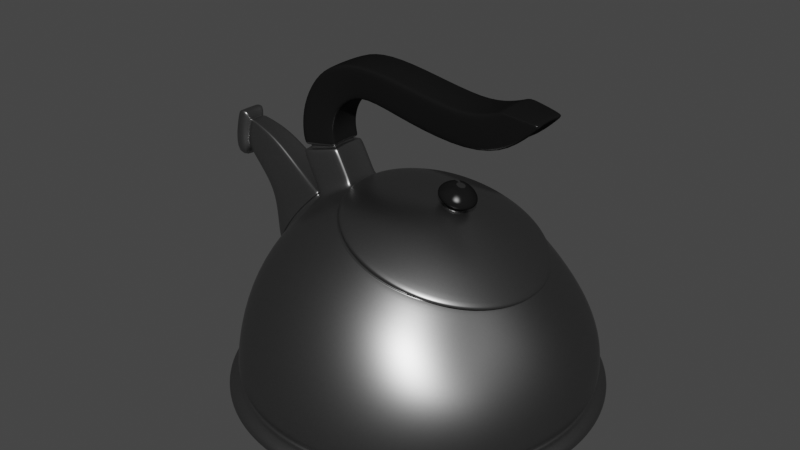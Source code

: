 # Source: Tea_Pot.blend  (saved by Blender 2.93.21; exported with 4.5.12 LTS)
import bpy
from mathutils import Matrix  # noqa: F401  (used for matrix-valued properties, if any)

bpy.ops.wm.read_factory_settings(use_empty=True)
scene = bpy.context.scene
scene.name = 'Scene'

# ---- collections
col_collection = bpy.data.collections.new('Collection'); scene.collection.children.link(col_collection)

# ---- materials (node trees are filled in below, after node groups)
mat_tea_pot_metal = bpy.data.materials.new('Tea Pot Metal')
mat_tea_pot_metal.alpha_threshold = 0.0
mat_tea_pot_metal.use_transparent_shadow = False
mat_tea_pot_metal.diffuse_color = (0.3813, 0.3813, 0.3813, 1.0)
mat_tea_pot_metal.roughness = 0.5
mat_tea_pot_metal.line_color = (0.0, 0.0, 0.0, 1.0)
mat_tea_pot_handle = bpy.data.materials.new('Tea Pot Handle')
mat_tea_pot_handle.alpha_threshold = 0.0
mat_tea_pot_handle.use_transparent_shadow = False
mat_tea_pot_handle.roughness = 0.5
mat_tea_pot_handle.line_color = (0.0, 0.0, 0.0, 1.0)

# ---- material node trees
mat_tea_pot_metal.use_nodes = True; mat_tea_pot_metal.node_tree.nodes.clear()
_N = mat_tea_pot_metal.node_tree.nodes; _L = mat_tea_pot_metal.node_tree.links
n0 = _N.new('ShaderNodeRGBToBW'); n0.name = 'RGB to BW'; n0.location = (-33, 237)
n0.width = 93
n1 = _N.new('ShaderNodeMix'); n1.name = 'Mix'; n1.location = (97, 337)
n1.width = 100
n1.data_type = 'RGBA'
n1.inputs[6].default_value = (0.03958, 0.03958, 0.03958, 1.0)
n1.inputs[7].default_value = (0.3824, 0.3824, 0.3824, 1.0)
n2 = _N.new('ShaderNodeTexCoord'); n2.name = 'Texture Coordinate'; n2.location = (-665, 233)
n2.width = 150
n3 = _N.new('ShaderNodeMapping'); n3.name = 'Mapping'; n3.location = (-479, 283)
n3.inputs[3].default_value = (8.0, 160.0, 8.0)
n4 = _N.new('ShaderNodeTexNoise'); n4.name = 'Noise Texture'; n4.location = (-214, 275)
n4.width = 150
n4.inputs[2].default_value = 30.0
n4.inputs[8].default_value = 2.5
n5 = _N.new('ShaderNodeBsdfAnisotropic'); n5.name = 'Glossy BSDF'; n5.location = (235, 379)
n5.width = 168
n5.distribution = 'GGX'
n5.inputs[1].default_value = 0.3873
n6 = _N.new('ShaderNodeBsdfAnisotropic'); n6.name = 'Glossy BSDF.001'; n6.location = (235, 218)
n6.width = 179
n6.distribution = 'GGX'
n6.inputs[1].default_value = 0.3317
n7 = _N.new('ShaderNodeMixShader'); n7.name = 'Mix Shader'; n7.location = (455, 336)
n7.width = 150
n7.inputs[0].default_value = 0.1
n8 = _N.new('ShaderNodeOutputMaterial'); n8.name = 'Material Output'; n8.location = (638, 330)
n8.width = 153
_L.new(n5.outputs[0], n7.inputs[1])
_L.new(n7.outputs[0], n8.inputs[0])
_L.new(n6.outputs[0], n7.inputs[2])
_L.new(n3.outputs[0], n4.inputs[0])
_L.new(n2.outputs[0], n3.inputs[0])
_L.new(n1.outputs[2], n5.inputs[0])
_L.new(n4.outputs[1], n0.inputs[0])
_L.new(n0.outputs[0], n1.inputs[0])
n8.is_active_output = True
mat_tea_pot_handle.use_nodes = True; mat_tea_pot_handle.node_tree.nodes.clear()
_N = mat_tea_pot_handle.node_tree.nodes; _L = mat_tea_pot_handle.node_tree.links
n0 = _N.new('ShaderNodeOutputMaterial'); n0.name = 'Material Output'; n0.location = (300, 300)
n0.width = 120
n1 = _N.new('ShaderNodeBsdfDiffuse'); n1.name = 'Diffuse BSDF'; n1.location = (-113, 376)
n1.inputs[0].default_value = (0.007938, 0.007938, 0.007938, 1.0)
n2 = _N.new('ShaderNodeMixShader'); n2.name = 'Mix Shader'; n2.location = (95, 307)
n2.width = 150
n2.inputs[0].default_value = 0.02
n3 = _N.new('ShaderNodeBsdfAnisotropic'); n3.name = 'Glossy BSDF'; n3.location = (-112, 226)
n3.distribution = 'BECKMANN'
n3.inputs[1].default_value = 0.3162
_L.new(n1.outputs[0], n2.inputs[1])
_L.new(n3.outputs[0], n2.inputs[2])
_L.new(n2.outputs[0], n0.inputs[0])
n0.is_active_output = True

# ---- world
world_world = bpy.data.worlds.new('World'); scene.world = world_world
world_world.use_nodes = True; world_world.node_tree.nodes.clear()
_N = world_world.node_tree.nodes; _L = world_world.node_tree.links
n0 = _N.new('ShaderNodeOutputWorld'); n0.name = 'World Output'; n0.location = (300, 300)
n1 = _N.new('ShaderNodeBackground'); n1.name = 'Background'; n1.location = (10, 300)
n1.inputs[0].default_value = (0.05088, 0.05088, 0.05088, 1.0)
_L.new(n1.outputs[0], n0.inputs[0])
n0.is_active_output = True
world_world.color = (0.05088, 0.05088, 0.05088)
world_world.use_sun_shadow = False
world_world.sun_shadow_jitter_overblur = 0.0

# ---- meshes
me_sphere_010 = bpy.data.meshes.new('Sphere.010')
me_sphere_010.from_pydata([(-0.08474, -0.001196, 0.008685), (-0.0834, -0.001189, 0.0264), (-0.0783, -0.001181, 0.0476), (-0.08128, -0.001178, 0.0559), (-0.04936, -0.001166, 0.08565), (-0.03191, -0.001163, 0.09477), (-0.08307, -0.01829, 0.008687), (-0.08176, -0.01795, 0.02639), (-0.07672, -0.01697, 0.0475), (-0.06493, -0.01538, 0.06872), (-0.04821, -0.01325, 0.08537), (-0.03102, -0.01066, 0.09451), (-0.07812, -0.03472, 0.008682), (-0.07688, -0.03407, 0.02635), (-0.07207, -0.03215, 0.04718), (-0.0608, -0.02905, 0.06807), (-0.04481, -0.02487, 0.08452), (-0.02838, -0.01979, 0.09374), (-0.07008, -0.04986, 0.008668), (-0.06893, -0.04892, 0.02628), (-0.0645, -0.04615, 0.04668), (-0.0541, -0.04164, 0.067), (-0.03928, -0.03558, 0.08313), (-0.0241, -0.0282, 0.09249), (-0.05927, -0.06314, 0.008647), (-0.05821, -0.06194, 0.02617), (-0.05431, -0.05841, 0.04599), (-0.04509, -0.05268, 0.06557), (-0.03183, -0.04497, 0.08127), (-0.01833, -0.03558, 0.0908), (-0.04609, -0.07403, 0.00862), (-0.04512, -0.07263, 0.02605), (-0.04188, -0.06848, 0.04515), (-0.03411, -0.06174, 0.06382), (-0.02277, -0.05267, 0.079), (-0.0113, -0.04163, 0.08875), (-0.03106, -0.08213, 0.008587), (-0.03016, -0.08057, 0.0259), (-0.02771, -0.07595, 0.04419), (-0.02159, -0.06847, 0.06182), (-0.01242, -0.0584, 0.0764), (-0.003279, -0.04613, 0.0864), (-0.01474, -0.08711, 0.008549), (-0.01391, -0.08546, 0.02574), (-0.01234, -0.08056, 0.04315), (-0.008014, -0.07261, 0.05965), (-0.001197, -0.06192, 0.07359), (0.005423, -0.0489, 0.08385), (0.002222, -0.0888, 0.008509), (0.003009, -0.08711, 0.02557), (0.003611, -0.08212, 0.04206), (0.006095, -0.07401, 0.05739), (0.01047, -0.06312, 0.07066), (0.01447, -0.04984, 0.0812), (0.01922, -0.08711, 0.008468), (0.01993, -0.08546, 0.0254), (0.01955, -0.08056, 0.04098), (0.02019, -0.07262, 0.05513), (0.02214, -0.06193, 0.06772), (0.02352, -0.0489, 0.07855), (0.03561, -0.08213, 0.008426), (0.03618, -0.08057, 0.02524), (0.03488, -0.07596, 0.03993), (0.03374, -0.06847, 0.05296), (0.03336, -0.0584, 0.06491), (0.03222, -0.04613, 0.076), (0.05073, -0.07403, 0.008387), (0.05115, -0.07263, 0.02509), (0.04899, -0.06848, 0.03896), (0.04622, -0.06174, 0.05095), (0.0437, -0.05268, 0.06231), (0.04024, -0.04164, 0.07365), (0.06398, -0.06314, 0.00835), (0.06424, -0.06194, 0.02495), (0.06134, -0.05841, 0.03812), (0.05715, -0.05268, 0.04919), (0.05277, -0.04498, 0.06003), (0.04727, -0.03559, 0.07159), (0.07486, -0.04986, 0.008319), (0.07503, -0.04892, 0.02484), (0.07147, -0.04615, 0.03742), (0.06611, -0.04165, 0.04775), (0.06056, -0.03559, 0.05823), (0.0535, -0.02821, 0.07), (0.08297, -0.03472, 0.008294), (0.08304, -0.03407, 0.02475), (0.07922, -0.03216, 0.03695), (0.07417, -0.02906, 0.04698), (0.06824, -0.02488, 0.05731), (0.05938, -0.0198, 0.06908), (0.08797, -0.01829, 0.008275), (0.08804, -0.01795, 0.02471), (0.08526, -0.01697, 0.03693), (0.0807, -0.01539, 0.04684), (0.0743, -0.01326, 0.05702), (0.06375, -0.01067, 0.06868), (0.08965, -0.001196, 0.008265), (0.08993, -0.00119, 0.02474), (0.08765, -0.001185, 0.037), (0.08331, -0.001181, 0.04688), (0.07676, -0.001177, 0.05701), (0.06539, -0.001173, 0.06858), (0.08797, 0.01589, 0.008262), (0.08804, 0.01557, 0.0247), (0.08526, 0.0146, 0.03692), (0.0807, 0.01303, 0.04683), (0.0743, 0.01091, 0.05701), (0.06375, 0.008322, 0.06867), (0.08297, 0.03233, 0.008268), (0.08304, 0.03169, 0.02473), (0.07922, 0.02979, 0.03693), (0.07417, 0.02669, 0.04696), (0.06824, 0.02253, 0.05729), (0.05938, 0.01745, 0.06907), (0.07486, 0.04747, 0.008281), (0.07503, 0.04654, 0.0248), (0.07147, 0.04378, 0.03739), (0.06611, 0.03929, 0.04772), (0.06056, 0.03324, 0.05821), (0.0535, 0.02587, 0.06998), (0.06398, 0.06075, 0.008302), (0.06424, 0.05956, 0.0249), (0.06134, 0.05604, 0.03807), (0.05715, 0.05032, 0.04915), (0.05277, 0.04262, 0.05999), (0.04727, 0.03324, 0.07156), (0.05073, 0.07164, 0.00833), (0.05115, 0.07025, 0.02503), (0.04899, 0.06611, 0.03891), (0.04622, 0.05938, 0.0509), (0.0437, 0.05033, 0.06227), (0.04024, 0.0393, 0.07362), (0.03561, 0.07974, 0.008363), (0.03618, 0.07819, 0.02518), (0.03488, 0.07359, 0.03987), (0.03374, 0.06611, 0.0529), (0.03336, 0.05605, 0.06486), (0.03222, 0.04379, 0.07597), (0.01922, 0.08472, 0.008401), (0.01993, 0.08308, 0.02534), (0.01955, 0.07819, 0.04091), (0.02019, 0.07026, 0.05507), (0.02214, 0.05958, 0.06768), (0.02352, 0.04656, 0.07851), (0.002222, 0.0864, 0.008441), (0.003009, 0.08473, 0.0255), (0.003611, 0.07975, 0.042), (0.006095, 0.07166, 0.05733), (0.01047, 0.06077, 0.07061), (0.01447, 0.0475, 0.08116), (-0.01474, 0.08472, 0.008483), (-0.01391, 0.08308, 0.02567), (-0.01234, 0.0782, 0.04309), (-0.008014, 0.07026, 0.05959), (-0.001197, 0.05958, 0.07354), (0.005423, 0.04657, 0.08381), (-0.03106, 0.07974, 0.008524), (-0.03016, 0.07819, 0.02584), (-0.02771, 0.07359, 0.04413), (-0.02159, 0.06612, 0.06177), (-0.01242, 0.05606, 0.07636), (-0.003279, 0.0438, 0.08636), (-0.04609, 0.07164, 0.008563), (-0.04512, 0.07025, 0.02599), (-0.04188, 0.06611, 0.0451), (-0.03411, 0.05939, 0.06377), (-0.02277, 0.05034, 0.07896), (-0.0113, 0.0393, 0.08871), (-0.05927, 0.06075, 0.008599), (-0.05821, 0.05956, 0.02613), (-0.05431, 0.05605, 0.04594), (-0.04509, 0.05033, 0.06553), (-0.03183, 0.04263, 0.08124), (-0.01833, 0.03325, 0.09078), (-0.07008, 0.04747, 0.00863), (-0.06893, 0.04654, 0.02624), (-0.0645, 0.04378, 0.04664), (-0.0541, 0.03929, 0.06697), (-0.03928, 0.03325, 0.08311), (-0.0241, 0.02588, 0.09247), (-0.07812, 0.03233, 0.008656), (-0.07688, 0.03169, 0.02632), (-0.07207, 0.02979, 0.04716), (-0.0608, 0.0267, 0.06805), (-0.04481, 0.02254, 0.0845), (-0.02838, 0.01746, 0.09373), (-0.08307, 0.01589, 0.008674), (-0.08176, 0.01557, 0.02638), (-0.07672, 0.01461, 0.04748), (-0.06493, 0.01304, 0.06871), (-0.04821, 0.01092, 0.08536), (-0.03102, 0.008332, 0.0945), (-0.08899, -0.001197, 0.006144), (-0.08724, -0.01912, 0.006147), (-0.08205, -0.03636, 0.006141), (-0.07362, -0.05224, 0.006127), (-0.06228, -0.06617, 0.006105), (-0.04846, -0.07759, 0.006076), (-0.03269, -0.08608, 0.006041), (-0.01558, -0.09131, 0.006002), (0.002214, -0.09308, 0.00596), (0.02001, -0.09131, 0.005916), (0.03712, -0.08608, 0.005873), (0.0529, -0.07759, 0.005832), (0.06675, -0.06617, 0.005794), (0.07812, -0.05224, 0.005761), (0.08659, -0.03636, 0.005735), (0.0918, -0.01912, 0.005715), (0.09356, -0.001197, 0.005704), (0.0918, 0.01673, 0.005701), (0.08659, 0.03396, 0.005707), (0.07812, 0.04985, 0.005721), (0.06675, 0.06377, 0.005743), (0.0529, 0.0752, 0.005772), (0.03712, 0.08369, 0.005807), (0.02001, 0.08892, 0.005846), (0.002215, 0.09068, 0.005888), (-0.01558, 0.08892, 0.005932), (-0.03269, 0.08369, 0.005975), (-0.04846, 0.0752, 0.006017), (-0.06228, 0.06377, 0.006054), (-0.07362, 0.04985, 0.006087), (-0.08205, 0.03396, 0.006114), (-0.08724, 0.01673, 0.006133), (-0.089, -0.001198, 0.002743), (-0.08725, -0.01912, 0.002745), (-0.08206, -0.03636, 0.00274), (-0.07363, -0.05225, 0.002725), (-0.06229, -0.06617, 0.002703), (-0.04847, -0.0776, 0.002675), (-0.0327, -0.08609, 0.00264), (-0.01559, -0.09131, 0.002601), (0.002206, -0.09308, 0.002559), (0.02, -0.09131, 0.002515), (0.03711, -0.08609, 0.002472), (0.05288, -0.0776, 0.00243), (0.0667, -0.06617, 0.002393), (0.07805, -0.05225, 0.00236), (0.08649, -0.03636, 0.002333), (0.09169, -0.01912, 0.002314), (0.09345, -0.001199, 0.002303), (0.09169, 0.01673, 0.0023), (0.08649, 0.03396, 0.002306), (0.07805, 0.04985, 0.00232), (0.0667, 0.06377, 0.002342), (0.05288, 0.0752, 0.002371), (0.03711, 0.08369, 0.002406), (0.02, 0.08892, 0.002445), (0.002206, 0.09068, 0.002487), (-0.01559, 0.08892, 0.002531), (-0.0327, 0.08369, 0.002574), (-0.04847, 0.0752, 0.002615), (-0.06229, 0.06377, 0.002653), (-0.07363, 0.04985, 0.002686), (-0.08206, 0.03396, 0.002712), (-0.08725, 0.01673, 0.002731), (-0.08767, -0.001199, 0.0007552), (-0.08595, -0.01886, 0.0007579), (-0.08083, -0.03585, 0.0007522), (-0.07253, -0.0515, 0.0007383), (-0.06135, -0.06522, 0.0007167), (-0.04773, -0.07648, 0.0006883), (-0.03219, -0.08484, 0.0006541), (-0.01533, -0.09, 0.0006155), (0.002202, -0.09174, 0.0005739), (0.01974, -0.09, 0.000531), (0.0366, -0.08484, 0.0004883), (0.05213, -0.07648, 0.0004477), (0.06575, -0.06522, 0.0004105), (0.07693, -0.0515, 0.0003782), (0.08524, -0.03585, 0.0003521), (0.09036, -0.01886, 0.0003332), (0.09209, -0.001199, 0.0003221), (0.09036, 0.01646, 0.0003195), (0.08524, 0.03345, 0.0003252), (0.07693, 0.0491, 0.0003391), (0.06575, 0.06282, 0.0003607), (0.05213, 0.07408, 0.0003892), (0.0366, 0.08245, 0.0004233), (0.01974, 0.0876, 0.000462), (0.002202, 0.08934, 0.0005035), (-0.01533, 0.0876, 0.0005464), (-0.03219, 0.08245, 0.0005891), (-0.04773, 0.07408, 0.0006298), (-0.06135, 0.06282, 0.0006669), (-0.07253, 0.0491, 0.0006992), (-0.08083, 0.03345, 0.0007253), (-0.08595, 0.01646, 0.0007442), (-0.03169, -0.001162, 0.09552), (-0.0308, -0.01066, 0.09527), (-0.02816, -0.01979, 0.0945), (-0.02388, -0.0282, 0.09324), (-0.01811, -0.03558, 0.09156), (-0.01108, -0.04163, 0.0895), (-0.00306, -0.04613, 0.08715), (0.005642, -0.0489, 0.08461), (0.01469, -0.04984, 0.08196), (0.02374, -0.0489, 0.07931), (0.03244, -0.04613, 0.07676), (0.04046, -0.04164, 0.07441), (0.04749, -0.03559, 0.07235), (0.05369, -0.02821, 0.07075), (0.05954, -0.0198, 0.06983), (0.06388, -0.01067, 0.06942), (0.0655, -0.001173, 0.06931), (0.06388, 0.008322, 0.06941), (0.05954, 0.01745, 0.06981), (0.05369, 0.02587, 0.07073), (0.04749, 0.03324, 0.07232), (0.04046, 0.0393, 0.07438), (0.03244, 0.04379, 0.07672), (0.02374, 0.04656, 0.07927), (0.01469, 0.0475, 0.08192), (0.005642, 0.04657, 0.08457), (-0.00306, 0.0438, 0.08712), (-0.01108, 0.0393, 0.08947), (-0.01811, 0.03325, 0.09153), (-0.02388, 0.02588, 0.09322), (-0.02816, 0.01746, 0.09448), (-0.0308, 0.008332, 0.09526), (-0.02846, -0.001162, 0.0954), (-0.02763, -0.01004, 0.09515), (-0.02516, -0.01858, 0.09444), (-0.02115, -0.02644, 0.09326), (-0.01576, -0.03334, 0.09169), (-0.009184, -0.039, 0.08977), (-0.001686, -0.0432, 0.08757), (0.006449, -0.04579, 0.08519), (0.01491, -0.04667, 0.08271), (0.02337, -0.0458, 0.08023), (0.03151, -0.04321, 0.07785), (0.039, -0.039, 0.07565), (0.04558, -0.03335, 0.07373), (0.05133, -0.02645, 0.07222), (0.05668, -0.01858, 0.07134), (0.06058, -0.01005, 0.07092), (0.06203, -0.001172, 0.0708), (0.06058, 0.007705, 0.07091), (0.05668, 0.01624, 0.07132), (0.05133, 0.02411, 0.0722), (0.04558, 0.031, 0.0737), (0.039, 0.03666, 0.07562), (0.03151, 0.04087, 0.07782), (0.02337, 0.04346, 0.0802), (0.01491, 0.04434, 0.08268), (0.006449, 0.04346, 0.08516), (-0.001686, 0.04087, 0.08754), (-0.009184, 0.03667, 0.08974), (-0.01576, 0.03101, 0.09166), (-0.02115, 0.02412, 0.09325), (-0.02516, 0.01625, 0.09442), (-0.02763, 0.007715, 0.09515), (-0.0292, -0.001163, 0.09284), (-0.02837, -0.01004, 0.0926), (-0.0259, -0.01858, 0.09188), (-0.02189, -0.02644, 0.09071), (-0.0165, -0.03334, 0.08913), (-0.009925, -0.039, 0.08721), (-0.002427, -0.04321, 0.08501), (0.005709, -0.0458, 0.08263), (0.01417, -0.04667, 0.08015), (0.02263, -0.0458, 0.07767), (0.03077, -0.04321, 0.07529), (0.03826, -0.03901, 0.07309), (0.04484, -0.03335, 0.07117), (0.05068, -0.02645, 0.06968), (0.05613, -0.01859, 0.06882), (0.06011, -0.01005, 0.06842), (0.06159, -0.001173, 0.06831), (0.06011, 0.007704, 0.06841), (0.05613, 0.01624, 0.0688), (0.05068, 0.02411, 0.06966), (0.04484, 0.031, 0.07114), (0.03826, 0.03666, 0.07306), (0.03077, 0.04087, 0.07526), (0.02263, 0.04346, 0.07764), (0.01417, 0.04433, 0.08012), (0.005709, 0.04346, 0.0826), (-0.002427, 0.04087, 0.08498), (-0.009925, 0.03667, 0.08718), (-0.0165, 0.03101, 0.0891), (-0.02189, 0.02412, 0.09069), (-0.0259, 0.01625, 0.09186), (-0.02837, 0.007714, 0.09259), (-0.03114, -0.001163, 0.09455), (-0.03026, -0.0105, 0.09429), (-0.02767, -0.01948, 0.09354), (-0.02345, -0.02775, 0.09231), (-0.01778, -0.03501, 0.09065), (-0.01087, -0.04096, 0.08863), (-0.002982, -0.04538, 0.08632), (0.005575, -0.04811, 0.08381), (0.01447, -0.04903, 0.08121), (0.02337, -0.04811, 0.0786), (0.03193, -0.04539, 0.07609), (0.03982, -0.04096, 0.07378), (0.04673, -0.03501, 0.07176), (0.05285, -0.02776, 0.07019), (0.05862, -0.01949, 0.06929), (0.06288, -0.01051, 0.06888), (0.06447, -0.001173, 0.06878), (0.06288, 0.008164, 0.06887), (0.05862, 0.01714, 0.06927), (0.05285, 0.02542, 0.07017), (0.04673, 0.03267, 0.07173), (0.03982, 0.03862, 0.07375), (0.03193, 0.04305, 0.07606), (0.02337, 0.04577, 0.07856), (0.01447, 0.04669, 0.08117), (0.005575, 0.04577, 0.08378), (-0.002982, 0.04305, 0.08628), (-0.01087, 0.03863, 0.0886), (-0.01778, 0.03268, 0.09062), (-0.02345, 0.02543, 0.09229), (-0.02767, 0.01715, 0.09352), (-0.03026, 0.008174, 0.09429), (-0.03093, -0.001162, 0.09529), (-0.03005, -0.0105, 0.09504), (-0.02745, -0.01948, 0.09428), (-0.02324, -0.02775, 0.09305), (-0.01757, -0.03501, 0.09139), (-0.01065, -0.04096, 0.08937), (-0.002767, -0.04538, 0.08706), (0.005791, -0.04811, 0.08456), (0.01469, -0.04903, 0.08195), (0.02359, -0.04811, 0.07934), (0.03215, -0.04539, 0.07684), (0.04003, -0.04096, 0.07453), (0.04694, -0.03501, 0.0725), (0.05304, -0.02776, 0.07093), (0.05878, -0.01949, 0.07002), (0.06301, -0.01051, 0.06961), (0.06459, -0.001172, 0.0695), (0.06301, 0.008165, 0.0696), (0.05878, 0.01714, 0.07), (0.05304, 0.02542, 0.07091), (0.04694, 0.03267, 0.07247), (0.04003, 0.03862, 0.0745), (0.03215, 0.04305, 0.0768), (0.02359, 0.04577, 0.07931), (0.01469, 0.04669, 0.08191), (0.005791, 0.04577, 0.08452), (-0.002767, 0.04305, 0.08703), (-0.01065, 0.03863, 0.08934), (-0.01757, 0.03268, 0.09137), (-0.02324, 0.02543, 0.09303), (-0.02745, 0.01715, 0.09427), (-0.03005, 0.008174, 0.09503), (-0.08449, -0.001195, 0.01114), (-0.08283, -0.01824, 0.01114), (-0.07789, -0.03463, 0.01114), (-0.06988, -0.04973, 0.01112), (-0.05909, -0.06297, 0.0111), (-0.04595, -0.07383, 0.01108), (-0.03096, -0.0819, 0.01104), (-0.01469, -0.08688, 0.01101), (0.002268, -0.08855, 0.01097), (0.01927, -0.08688, 0.01092), (0.03565, -0.0819, 0.01088), (0.05075, -0.07383, 0.01084), (0.064, -0.06297, 0.01081), (0.07486, -0.04973, 0.01078), (0.08296, -0.03463, 0.01075), (0.08795, -0.01824, 0.01073), (0.08964, -0.001195, 0.01072), (0.08795, 0.01585, 0.01072), (0.08296, 0.03224, 0.01072), (0.07486, 0.04734, 0.01074), (0.064, 0.06058, 0.01076), (0.05075, 0.07144, 0.01079), (0.03565, 0.07951, 0.01082), (0.01927, 0.08448, 0.01086), (0.002268, 0.08616, 0.0109), (-0.01469, 0.08448, 0.01094), (-0.03096, 0.07951, 0.01098), (-0.04595, 0.07144, 0.01102), (-0.05909, 0.06058, 0.01106), (-0.06988, 0.04734, 0.01109), (-0.07789, 0.03224, 0.01111), (-0.08283, 0.01585, 0.01113), (-0.08233, -0.001196, 0.008713), (-0.08071, -0.01781, 0.008715), (-0.0759, -0.03379, 0.00871), (-0.06808, -0.04852, 0.008697), (-0.05757, -0.06143, 0.008677), (-0.04475, -0.07202, 0.00865), (-0.03014, -0.07989, 0.008618), (-0.01428, -0.08474, 0.008581), (0.002237, -0.08637, 0.008542), (0.0188, -0.08474, 0.008502), (0.03475, -0.07989, 0.008461), (0.04948, -0.07202, 0.008423), (0.06239, -0.06143, 0.008388), (0.07298, -0.04852, 0.008357), (0.08088, -0.03379, 0.008332), (0.08574, -0.01781, 0.008314), (0.08738, -0.001196, 0.008304), (0.08574, 0.01542, 0.008301), (0.08088, 0.0314, 0.008307), (0.07298, 0.04613, 0.00832), (0.06239, 0.05903, 0.008341), (0.04948, 0.06963, 0.008368), (0.03475, 0.0775, 0.0084), (0.0188, 0.08234, 0.008437), (0.002237, 0.08398, 0.008476), (-0.01427, 0.08234, 0.008516), (-0.03014, 0.0775, 0.008557), (-0.04475, 0.06963, 0.008595), (-0.05757, 0.05903, 0.00863), (-0.06808, 0.04613, 0.00866), (-0.0759, 0.0314, 0.008685), (-0.08071, 0.01542, 0.008702), (-0.08209, -0.001195, 0.0111), (-0.08047, -0.01777, 0.0111), (-0.07568, -0.0337, 0.0111), (-0.06788, -0.04839, 0.01109), (-0.0574, -0.06126, 0.01107), (-0.04462, -0.07182, 0.01104), (-0.03004, -0.07967, 0.01101), (-0.01421, -0.0845, 0.01097), (0.002309, -0.08614, 0.01093), (0.01887, -0.0845, 0.01089), (0.03482, -0.07967, 0.01085), (0.04953, -0.07182, 0.01081), (0.06243, -0.06126, 0.01078), (0.073, -0.04839, 0.01075), (0.08089, -0.0337, 0.01072), (0.08575, -0.01777, 0.0107), (0.0874, -0.001195, 0.01069), (0.08575, 0.01538, 0.01069), (0.08089, 0.03131, 0.0107), (0.073, 0.046, 0.01071), (0.06243, 0.05887, 0.01073), (0.04953, 0.06943, 0.01076), (0.03482, 0.07728, 0.01079), (0.01887, 0.08211, 0.01083), (0.002309, 0.08375, 0.01086), (-0.01421, 0.08211, 0.01091), (-0.03004, 0.07728, 0.01095), (-0.04462, 0.06943, 0.01098), (-0.0574, 0.05887, 0.01102), (-0.06788, 0.046, 0.01105), (-0.07568, 0.03131, 0.01107), (-0.08047, 0.01538, 0.01109), (-0.05678, -0.001165, 0.08812), (-0.07995, -0.01454, 0.05581), (-0.06996, -0.0132, 0.07378), (-0.05581, -0.0114, 0.08787), (-0.07995, 0.01219, 0.0558), (-0.06996, 0.01086, 0.07377), (-0.05581, 0.009065, 0.08787), (-0.08541, -0.001171, 0.07224), (-0.0694, -0.001163, 0.09329), (-0.08454, -0.009907, 0.07218), (-0.07801, -0.009029, 0.08392), (-0.06877, -0.007849, 0.09313), (-0.08454, 0.007564, 0.07217), (-0.07801, 0.006695, 0.08392), (-0.06877, 0.005523, 0.09313), (-0.09188, -0.001168, 0.08135), (-0.08459, -0.001159, 0.1046), (-0.09111, -0.009187, 0.08158), (-0.08912, -0.00838, 0.09377), (-0.08399, -0.007297, 0.1046), (-0.09111, 0.006852, 0.08157), (-0.08912, 0.006054, 0.09376), (-0.08399, 0.004979, 0.1046), (-0.1032, -0.001164, 0.09179), (-0.1023, -0.001157, 0.109), (-0.1027, -0.006848, 0.09208), (-0.1035, -0.006276, 0.1008), (-0.1019, -0.005507, 0.1092), (-0.1027, 0.00452, 0.09207), (-0.1035, 0.003955, 0.1008), (-0.1019, 0.003193, 0.1092), (-0.105, -0.001165, 0.08807), (-0.1036, -0.001156, 0.1126), (-0.1043, -0.009246, 0.08849), (-0.1054, -0.008433, 0.1009), (-0.1031, -0.00734, 0.1128), (-0.1043, 0.006916, 0.08848), (-0.1054, 0.006112, 0.1009), (-0.1031, 0.005029, 0.1128), (-0.1089, -0.001165, 0.08808), (-0.1075, -0.001156, 0.1126), (-0.1082, -0.009246, 0.0885), (-0.1093, -0.008433, 0.1009), (-0.1069, -0.00734, 0.1128), (-0.1082, 0.006916, 0.08849), (-0.1093, 0.006112, 0.1009), (-0.1069, 0.005029, 0.1128), (-0.1115, -0.001164, 0.09018), (-0.1103, -0.001156, 0.1106), (-0.1109, -0.007899, 0.09052), (-0.1118, -0.007221, 0.1009), (-0.1099, -0.006311, 0.1108), (-0.1109, 0.005571, 0.09052), (-0.1118, 0.004901, 0.1009), (-0.1099, 0.003998, 0.1108), (-0.1031, -0.001163, 0.09391), (-0.1024, -0.001158, 0.107), (-0.1028, -0.005481, 0.09413), (-0.1034, -0.005047, 0.1008), (-0.1021, -0.004463, 0.1071), (-0.1028, 0.003155, 0.09413), (-0.1034, 0.002726, 0.1008), (-0.1021, 0.002147, 0.1071), (-0.1018, 0.004704, 0.09125), (-0.1023, -0.001164, 0.09097), (-0.1009, -0.001157, 0.1087), (-0.1005, 0.003334, 0.1088), (-0.1024, 0.004121, 0.1002), (-0.1018, -0.007032, 0.09125), (-0.1024, -0.006442, 0.1002), (-0.1005, -0.005649, 0.1088), (-0.1032, -0.001164, 0.09212), (-0.1023, -0.001157, 0.1087), (-0.1027, -0.006629, 0.0924), (-0.1034, -0.006079, 0.1008), (-0.1019, -0.00534, 0.1088), (-0.1027, 0.004302, 0.09239), (-0.1034, 0.003759, 0.1008), (-0.1019, 0.003026, 0.1088), (-0.1018, 0.004479, 0.09159), (-0.1023, -0.001164, 0.09132), (-0.1009, -0.001157, 0.1083), (-0.1005, 0.003162, 0.1085), (-0.1023, 0.003918, 0.1002), (-0.1018, -0.006807, 0.0916), (-0.1023, -0.006239, 0.1002), (-0.1005, -0.005476, 0.1085), (-0.1031, -0.001164, 0.09239), (-0.1023, -0.001157, 0.1084), (-0.1027, -0.006449, 0.09266), (-0.1034, -0.005917, 0.1008), (-0.1019, -0.005202, 0.1085), (-0.1027, 0.004122, 0.09265), (-0.1034, 0.003596, 0.1008), (-0.1019, 0.002888, 0.1085), (-0.1018, 0.004293, 0.09188), (-0.1023, -0.001164, 0.09162), (-0.101, -0.001157, 0.1081), (-0.1006, 0.003019, 0.1082), (-0.1023, 0.00375, 0.1002), (-0.1018, -0.00662, 0.09189), (-0.1023, -0.006071, 0.1003), (-0.1006, -0.005333, 0.1082), (-0.07887, 0.013, 0.05303), (-0.0778, 0.0138, 0.05026), (-0.07929, -0.00118, 0.05036), (-0.08028, -0.001179, 0.05313), (-0.05431, -0.001166, 0.08729), (-0.05184, -0.001166, 0.08647), (-0.05075, 0.0103, 0.08619), (-0.05328, 0.009683, 0.08703), (-0.0666, 0.01231, 0.0704), (-0.06828, 0.01158, 0.07209), (-0.0778, -0.01616, 0.05027), (-0.07887, -0.01535, 0.05304), (-0.05328, -0.01201, 0.08704), (-0.05075, -0.01263, 0.0862), (-0.06828, -0.01393, 0.0721), (-0.0666, -0.01466, 0.07041), (-0.07775, -0.001181, 0.0484), (-0.04995, -0.001166, 0.08496), (-0.07624, -0.01635, 0.0483), (-0.0649, -0.01482, 0.06869), (-0.04885, -0.01278, 0.08468), (-0.07624, 0.01399, 0.04829), (-0.0649, 0.01248, 0.06868), (-0.04885, 0.01044, 0.08467), (-0.07727, 0.01321, 0.05095), (-0.0787, -0.00118, 0.05105), (-0.05233, -0.001166, 0.08575), (-0.05128, 0.00985, 0.08548), (-0.06651, 0.01178, 0.0703), (-0.07727, -0.01557, 0.05096), (-0.05128, -0.01218, 0.08549), (-0.06651, -0.01413, 0.07031), (-0.07709, -0.00118, 0.04935), (-0.05065, -0.001167, 0.08412), (-0.07565, -0.01561, 0.04926), (-0.06487, -0.01416, 0.06865), (-0.0496, -0.01221, 0.08386), (-0.07565, 0.01325, 0.04925), (-0.06487, 0.01181, 0.06864), (-0.0496, 0.009874, 0.08385), (-0.07663, 0.01251, 0.05178), (-0.078, -0.001179, 0.05188), (-0.05291, -0.001166, 0.08487), (-0.05192, 0.00931, 0.08462), (-0.0664, 0.01115, 0.07019), (-0.07663, -0.01487, 0.05179), (-0.05192, -0.01164, 0.08463), (-0.0664, -0.01349, 0.0702), (-0.05253, -0.001164, 0.0918), (-0.03508, -0.00116, 0.1009), (-0.05138, -0.01325, 0.09152), (-0.03419, -0.01066, 0.1007), (-0.05138, 0.01092, 0.09151), (-0.03419, 0.008334, 0.1007), (-0.05578, -0.001161, 0.0981), (-0.03833, -0.001158, 0.1072), (-0.05463, -0.01325, 0.09781), (-0.03744, -0.01065, 0.107), (-0.05463, 0.01092, 0.0978), (-0.03744, 0.008337, 0.1069), (-0.05989, -0.001158, 0.107), (-0.04078, -0.001156, 0.1116), (-0.05885, -0.01324, 0.1064), (-0.03998, -0.01065, 0.1112), (-0.05885, 0.01093, 0.1064), (-0.03998, 0.008339, 0.1111), (-0.05893, -0.001158, 0.1069), (-0.04148, -0.001156, 0.1111), (-0.05797, -0.01219, 0.1064), (-0.04075, -0.009823, 0.1107), (-0.05797, 0.009873, 0.1063), (-0.04075, 0.007511, 0.1107), (-0.06085, -0.001154, 0.1172), (-0.04294, -0.001154, 0.1162), (-0.06009, -0.01219, 0.1165), (-0.04236, -0.009821, 0.1155), (-0.06009, 0.009877, 0.1165), (-0.04236, 0.007513, 0.1155), (-0.05924, -0.001149, 0.13), (-0.043, -0.001152, 0.1223), (-0.05881, -0.01218, 0.129), (-0.0427, -0.009819, 0.1215), (-0.05881, 0.009882, 0.129), (-0.0427, 0.007515, 0.1215), (-0.05139, -0.001143, 0.1442), (-0.0399, -0.001149, 0.1304), (-0.05142, -0.01217, 0.1432), (-0.03996, -0.009816, 0.1295), (-0.05142, 0.009887, 0.1432), (-0.03996, 0.007518, 0.1295), (-0.03916, -0.00114, 0.1534), (-0.03343, -0.001146, 0.1363), (-0.03958, -0.01217, 0.1524), (-0.03379, -0.009814, 0.1356), (-0.03958, 0.009891, 0.1524), (-0.03379, 0.00752, 0.1355), (-0.02194, -0.001138, 0.1565), (-0.0224, -0.001144, 0.1412), (-0.02267, -0.01217, 0.1557), (-0.02301, -0.009812, 0.1407), (-0.02267, 0.009892, 0.1557), (-0.02301, 0.007522, 0.1407), (0.001869, -0.00114, 0.1529), (0.002581, -0.001147, 0.1346), (0.001183, -0.01217, 0.152), (0.002031, -0.009814, 0.1339), (0.001183, 0.009891, 0.152), (0.002031, 0.00752, 0.1339), (0.03026, -0.001142, 0.1476), (0.03459, -0.001149, 0.1301), (0.02976, -0.01217, 0.1466), (0.03417, -0.009816, 0.1293), (0.02976, 0.009889, 0.1466), (0.03417, 0.007518, 0.1293), (0.04353, -0.001141, 0.1502), (0.05475, -0.001146, 0.1361), (0.04348, -0.01217, 0.1491), (0.05468, -0.009814, 0.1352), (0.04348, 0.00989, 0.1491), (0.05468, 0.00752, 0.1352), (0.0509, -0.00114, 0.1532), (0.06866, -0.001141, 0.1506), (0.0516, -0.01217, 0.1524), (0.06918, -0.009808, 0.1499), (0.0516, 0.009891, 0.1524), (0.06918, 0.007526, 0.1499), (-0.05851, 0.009874, 0.1089), (-0.05942, -0.001157, 0.1095), (-0.04185, -0.001156, 0.1124), (-0.04116, 0.007511, 0.1119), (-0.04116, -0.009823, 0.1119), (-0.05851, -0.01219, 0.1089), (-0.05784, -0.001158, 0.1072), (-0.04249, -0.001156, 0.1109), (-0.05699, -0.01086, 0.1068), (-0.04185, -0.008778, 0.1105), (-0.05699, 0.008543, 0.1067), (-0.04185, 0.006466, 0.1105), (-0.05747, 0.008544, 0.109), (-0.05827, -0.001157, 0.1095), (-0.04282, -0.001156, 0.112), (-0.04221, 0.006466, 0.1116), (-0.04221, -0.008778, 0.1116), (-0.05747, -0.01086, 0.109), (-0.05707, -0.001158, 0.1074), (-0.0432, -0.001156, 0.1108), (-0.05631, -0.009931, 0.107), (-0.04261, -0.00805, 0.1105), (-0.05631, 0.007616, 0.107), (-0.04261, 0.005737, 0.1105), (-0.05674, 0.007616, 0.1091), (-0.05746, -0.001157, 0.1095), (-0.04349, -0.001156, 0.1118), (-0.04294, 0.005737, 0.1114), (-0.04294, -0.008049, 0.1114), (-0.05674, -0.00993, 0.1091), (-0.0559, -0.01041, 0.0879), (-0.04832, -0.01209, 0.0854), (-0.03111, -0.009745, 0.09453), (-0.03089, -0.009744, 0.09529), (-0.02771, -0.009186, 0.09518), (-0.02845, -0.009187, 0.09262), (-0.03035, -0.009602, 0.09432), (-0.03013, -0.009602, 0.09506), (-0.06883, -0.007206, 0.09315), (-0.08404, -0.006706, 0.1046), (-0.1019, -0.005089, 0.1091), (-0.1031, -0.006746, 0.1127), (-0.107, -0.006746, 0.1128), (-0.1099, -0.005815, 0.1107), (-0.1022, -0.004145, 0.1071), (-0.1005, -0.005217, 0.1088), (-0.1019, -0.004938, 0.1088), (-0.1006, -0.005061, 0.1085), (-0.1019, -0.004813, 0.1085), (-0.1006, -0.004932, 0.1082), (-0.05085, -0.01153, 0.08623), (-0.05338, -0.01097, 0.08706), (-0.04895, -0.01166, 0.08471), (-0.05138, -0.01112, 0.08551), (-0.0497, -0.01115, 0.08389), (-0.05201, -0.01064, 0.08465), (-0.05149, -0.01209, 0.09154), (-0.03428, -0.009742, 0.1007), (-0.05474, -0.01208, 0.09784), (-0.03752, -0.00974, 0.107), (-0.05895, -0.01208, 0.1065), (-0.04005, -0.009738, 0.1112), (-0.05806, -0.01113, 0.1064), (-0.04082, -0.00899, 0.1107), (-0.06016, -0.01112, 0.1166), (-0.04242, -0.008988, 0.1156), (-0.05885, -0.01112, 0.1291), (-0.04273, -0.008986, 0.1216), (-0.05142, -0.01111, 0.1433), (-0.03996, -0.008983, 0.1296), (-0.03954, -0.01111, 0.1525), (-0.03376, -0.00898, 0.1356), (-0.02262, -0.01111, 0.1557), (-0.02295, -0.008978, 0.1408), (0.001249, -0.01111, 0.1521), (0.002089, -0.008981, 0.134), (0.02981, -0.01111, 0.1467), (0.03421, -0.008983, 0.1294), (0.04349, -0.01111, 0.1492), (0.05469, -0.00898, 0.1353), (0.05153, -0.01111, 0.1525), (0.06913, -0.008974, 0.15), (-0.04122, -0.00899, 0.112), (-0.0586, -0.01113, 0.109), (-0.05708, -0.009926, 0.1068), (-0.04191, -0.008046, 0.1106), (-0.04227, -0.008045, 0.1117), (-0.05754, -0.009925, 0.1091), (-0.05639, -0.009088, 0.1071), (-0.04267, -0.007387, 0.1105), (-0.04299, -0.007386, 0.1115), (-0.05681, -0.009087, 0.1091), (-0.03113, 0.007186, 0.09453), (-0.04835, 0.00946, 0.08539), (-0.03091, 0.007186, 0.09529), (-0.02773, 0.006643, 0.09518), (-0.02847, 0.006642, 0.09262), (-0.03037, 0.007047, 0.09432), (-0.03015, 0.007048, 0.09506), (-0.05593, 0.00783, 0.0879), (-0.06884, 0.004716, 0.09315), (-0.08406, 0.004238, 0.1046), (-0.1019, 0.002668, 0.1091), (-0.1031, 0.004283, 0.1127), (-0.107, 0.004283, 0.1127), (-0.1099, 0.003376, 0.1107), (-0.1022, 0.001748, 0.1071), (-0.1005, 0.002792, 0.1088), (-0.1019, 0.002521, 0.1088), (-0.1006, 0.00264, 0.1085), (-0.1019, 0.0024, 0.1085), (-0.1006, 0.002515, 0.1082), (-0.05088, 0.008917, 0.08623), (-0.0534, 0.008373, 0.08706), (-0.04898, 0.009042, 0.08471), (-0.0514, 0.00852, 0.08551), (-0.04973, 0.008542, 0.08389), (-0.05204, 0.008046, 0.08465), (-0.0343, 0.007189, 0.1007), (-0.05152, 0.009462, 0.09154), (-0.03754, 0.007191, 0.107), (-0.05477, 0.009465, 0.09784), (-0.04007, 0.007193, 0.1112), (-0.05897, 0.009468, 0.1065), (-0.04083, 0.006465, 0.1107), (-0.05809, 0.008542, 0.1064), (-0.04243, 0.006467, 0.1156), (-0.06018, 0.008546, 0.1166), (-0.04274, 0.006469, 0.1216), (-0.05886, 0.008551, 0.1291), (-0.03996, 0.006472, 0.1296), (-0.05142, 0.008556, 0.1433), (-0.03375, 0.006474, 0.1356), (-0.03953, 0.00856, 0.1525), (-0.02294, 0.006476, 0.1408), (-0.02261, 0.008561, 0.1557), (0.002103, 0.006474, 0.134), (0.001266, 0.00856, 0.1521), (0.03422, 0.006472, 0.1294), (0.02982, 0.008558, 0.1467), (0.05469, 0.006474, 0.1353), (0.04349, 0.008559, 0.1492), (0.06912, 0.00648, 0.15), (0.05151, 0.00856, 0.1525), (-0.04124, 0.006465, 0.112), (-0.05862, 0.008543, 0.109), (-0.04192, 0.005546, 0.1106), (-0.0571, 0.007372, 0.1068), (-0.04228, 0.005546, 0.1117), (-0.05756, 0.007373, 0.1091), (-0.04268, 0.004905, 0.1105), (-0.05641, 0.006557, 0.1071), (-0.04301, 0.004905, 0.1115), (-0.05683, 0.006558, 0.1091), (0.05126, 0.009891, 0.1522), (0.05059, -0.00114, 0.1531), (0.06808, -0.001141, 0.15), (0.06858, 0.007526, 0.1493), (0.06858, -0.009808, 0.1493), (0.05126, -0.01217, 0.1522), (0.06853, -0.008975, 0.1494), (0.05119, -0.01111, 0.1523), (0.06852, 0.00648, 0.1494), (0.05118, 0.00856, 0.1523), (-0.03059, -0.001161, 0.09745), (-0.01328, -0.00116, 0.1009), (0.004462, -0.00116, 0.1009), (-0.02966, -0.01066, 0.09719), (-0.01264, -0.0077, 0.1007), (0.004789, -0.004494, 0.1008), (-0.0269, -0.01979, 0.09639), (-0.01074, -0.01399, 0.1001), (0.005758, -0.0077, 0.1006), (-0.02243, -0.0282, 0.0951), (-0.007652, -0.01979, 0.09925), (0.007331, -0.01066, 0.1001), (-0.0164, -0.03558, 0.09335), (-0.0035, -0.02487, 0.09805), (0.009447, -0.01325, 0.09949), (-0.009053, -0.04163, 0.09122), (0.001559, -0.02904, 0.09658), (0.01203, -0.01537, 0.09874), (-0.0006737, -0.04613, 0.0888), (0.007331, -0.03213, 0.09491), (0.01497, -0.01695, 0.09789), (0.008418, -0.0489, 0.08616), (0.01359, -0.03404, 0.0931), (0.01816, -0.01792, 0.09696), (0.01787, -0.04984, 0.08342), (0.02011, -0.03469, 0.09121), (0.02148, -0.01825, 0.096), (0.02733, -0.0489, 0.08068), (0.02662, -0.03404, 0.08932), (0.0248, -0.01792, 0.09504), (0.03642, -0.04613, 0.07804), (0.03288, -0.03214, 0.0875), (0.028, -0.01695, 0.09411), (0.0448, -0.04164, 0.07561), (0.03865, -0.02904, 0.08583), (0.03094, -0.01537, 0.09326), (0.05215, -0.03558, 0.07348), (0.04371, -0.02487, 0.08436), (0.03352, -0.01325, 0.09251), (0.05817, -0.02821, 0.07173), (0.04787, -0.01979, 0.08315), (0.03563, -0.01066, 0.09189), (0.06265, -0.0198, 0.07043), (0.05095, -0.014, 0.08226), (0.03721, -0.007704, 0.09144), (0.06541, -0.01067, 0.06963), (0.05285, -0.007708, 0.0817), (0.03817, -0.004498, 0.09115), (0.06634, -0.001172, 0.06935), (0.05349, -0.001168, 0.08152), (0.0385, -0.001164, 0.09106), (0.06541, 0.008322, 0.06962), (0.05285, 0.005373, 0.0817), (0.03817, 0.00217, 0.09115), (0.06265, 0.01745, 0.07041), (0.05095, 0.01166, 0.08225), (0.03721, 0.005376, 0.09143), (0.05817, 0.02587, 0.07171), (0.04787, 0.01746, 0.08314), (0.03563, 0.008331, 0.09189), (0.05215, 0.03324, 0.07345), (0.04371, 0.02254, 0.08434), (0.03352, 0.01092, 0.0925), (0.0448, 0.0393, 0.07558), (0.03865, 0.02671, 0.08581), (0.03094, 0.01305, 0.09325), (0.03642, 0.04379, 0.07801), (0.03288, 0.02981, 0.08748), (0.02799, 0.01463, 0.0941), (0.02733, 0.04657, 0.08064), (0.02662, 0.03171, 0.08929), (0.0248, 0.0156, 0.09502), (0.01787, 0.0475, 0.08338), (0.02011, 0.03236, 0.09118), (0.02148, 0.01593, 0.09599), (0.008418, 0.04657, 0.08613), (0.01359, 0.03172, 0.09307), (0.01816, 0.0156, 0.09695), (-0.0006737, 0.0438, 0.08876), (0.007331, 0.02981, 0.09489), (0.01497, 0.01463, 0.09787), (-0.009053, 0.0393, 0.09119), (0.001559, 0.02671, 0.09656), (0.01203, 0.01305, 0.09873), (-0.0164, 0.03325, 0.09332), (-0.0035, 0.02254, 0.09803), (0.009447, 0.01092, 0.09948), (-0.02243, 0.02588, 0.09507), (-0.007652, 0.01746, 0.09923), (0.007331, 0.008334, 0.1001), (-0.0269, 0.01746, 0.09638), (-0.01074, 0.01167, 0.1001), (0.005758, 0.00538, 0.1005), (-0.02966, 0.008333, 0.09718), (-0.01264, 0.00538, 0.1007), (0.004789, 0.002174, 0.1008), (-0.03103, -0.001162, 0.09594), (-0.0301, -0.01066, 0.09567), (-0.02734, -0.01979, 0.09487), (-0.02286, -0.0282, 0.09358), (-0.01683, -0.03558, 0.09183), (-0.009488, -0.04163, 0.08971), (-0.001109, -0.04613, 0.08728), (0.007983, -0.0489, 0.08464), (0.01744, -0.04984, 0.0819), (0.02689, -0.0489, 0.07916), (0.03599, -0.04613, 0.07652), (0.04437, -0.04164, 0.07409), (0.05171, -0.03559, 0.07196), (0.05774, -0.02821, 0.07021), (0.06222, -0.0198, 0.06891), (0.06498, -0.01067, 0.06811), (0.06591, -0.001173, 0.06783), (0.06498, 0.008322, 0.0681), (0.06222, 0.01745, 0.0689), (0.05774, 0.02587, 0.07019), (0.05171, 0.03324, 0.07194), (0.04437, 0.0393, 0.07406), (0.03599, 0.04379, 0.07649), (0.02689, 0.04656, 0.07912), (0.01744, 0.0475, 0.08187), (0.007983, 0.04657, 0.08461), (-0.001109, 0.0438, 0.08724), (-0.009488, 0.0393, 0.08968), (-0.01683, 0.03325, 0.09181), (-0.02286, 0.02588, 0.09356), (-0.02734, 0.01746, 0.09486), (-0.0301, 0.008333, 0.09566), (-0.0226, -0.001164, 0.09103), (-0.02185, -0.00888, 0.09081), (-0.0196, -0.0163, 0.09016), (-0.01596, -0.02314, 0.08911), (-0.01107, -0.02913, 0.08769), (-0.005097, -0.03405, 0.08596), (0.001713, -0.03771, 0.08399), (0.009102, -0.03996, 0.08185), (0.01679, -0.04072, 0.07962), (0.02447, -0.03996, 0.07739), (0.03186, -0.03771, 0.07525), (0.03867, -0.03406, 0.07328), (0.04464, -0.02914, 0.07154), (0.04954, -0.02315, 0.07012), (0.05318, -0.01631, 0.06906), (0.05542, -0.008889, 0.06841), (0.05617, -0.001173, 0.06819), (0.05542, 0.006543, 0.06841), (0.05318, 0.01396, 0.06905), (0.04954, 0.0208, 0.0701), (0.04464, 0.0268, 0.07152), (0.03867, 0.03172, 0.07325), (0.03186, 0.03537, 0.07522), (0.02447, 0.03762, 0.07736), (0.01679, 0.03838, 0.07959), (0.009102, 0.03762, 0.08182), (0.001713, 0.03537, 0.08396), (-0.005097, 0.03172, 0.08594), (-0.01107, 0.0268, 0.08767), (-0.01596, 0.02081, 0.08909), (-0.0196, 0.01397, 0.09015), (-0.02185, 0.006552, 0.0908), (-0.02419, -0.001165, 0.08943), (-0.02341, -0.009084, 0.08921), (-0.02111, -0.0167, 0.08854), (-0.01737, -0.02372, 0.08746), (-0.01234, -0.02987, 0.08601), (-0.006218, -0.03492, 0.08423), (0.0007716, -0.03867, 0.08221), (0.008356, -0.04098, 0.08001), (0.01624, -0.04176, 0.07773), (0.02413, -0.04099, 0.07544), (0.03171, -0.03868, 0.07324), (0.0387, -0.03493, 0.07121), (0.04483, -0.02988, 0.06943), (0.04986, -0.02373, 0.06797), (0.05359, -0.01671, 0.06689), (0.05589, -0.009093, 0.06622), (0.05667, -0.001174, 0.06599), (0.05589, 0.006746, 0.06621), (0.05359, 0.01436, 0.06688), (0.04986, 0.02138, 0.06796), (0.04483, 0.02753, 0.06941), (0.0387, 0.03258, 0.07119), (0.03171, 0.03633, 0.07321), (0.02413, 0.03865, 0.07541), (0.01624, 0.03943, 0.07769), (0.008356, 0.03865, 0.07998), (0.0007716, 0.03634, 0.08218), (-0.006218, 0.03259, 0.08421), (-0.01234, 0.02754, 0.08599), (-0.01737, 0.02139, 0.08745), (-0.02111, 0.01437, 0.08853), (-0.02341, 0.006755, 0.0892), (-0.01925, -0.001166, 0.08677), (-0.01857, -0.008054, 0.08657), (-0.01657, -0.01468, 0.086), (-0.01332, -0.02078, 0.08506), (-0.008949, -0.02614, 0.08379), (-0.00362, -0.03053, 0.08225), (0.002459, -0.03379, 0.08049), (0.009056, -0.0358, 0.07857), (0.01592, -0.03648, 0.07659), (0.02278, -0.0358, 0.0746), (0.02937, -0.03379, 0.07268), (0.03545, -0.03053, 0.07092), (0.04078, -0.02614, 0.06937), (0.04516, -0.02079, 0.0681), (0.0484, -0.01469, 0.06716), (0.05041, -0.008062, 0.06658), (0.05108, -0.001174, 0.06638), (0.05041, 0.005715, 0.06657), (0.0484, 0.01234, 0.06715), (0.04516, 0.01844, 0.06809), (0.04078, 0.0238, 0.06935), (0.03545, 0.02819, 0.0709), (0.02937, 0.03145, 0.07266), (0.02278, 0.03346, 0.07457), (0.01592, 0.03414, 0.07656), (0.009056, 0.03346, 0.07855), (0.002459, 0.03145, 0.08046), (-0.00362, 0.02819, 0.08222), (-0.008949, 0.0238, 0.08377), (-0.01332, 0.01845, 0.08504), (-0.01657, 0.01235, 0.08598), (-0.01857, 0.005723, 0.08657), (0.01456, -0.001158, 0.1052), (0.01473, -0.002886, 0.1051), (0.01523, -0.004547, 0.105), (0.01604, -0.006078, 0.1047), (0.01714, -0.00742, 0.1044), (0.01848, -0.008522, 0.104), (0.02, -0.00934, 0.1036), (0.02166, -0.009844, 0.1031), (0.02338, -0.01001, 0.1026), (0.0251, -0.009845, 0.1021), (0.02675, -0.009341, 0.1016), (0.02828, -0.008523, 0.1012), (0.02961, -0.007422, 0.1008), (0.03071, -0.00608, 0.1005), (0.03152, -0.004549, 0.1002), (0.03203, -0.002888, 0.1001), (0.0322, -0.00116, 0.1), (0.03203, 0.0005671, 0.1001), (0.03152, 0.002228, 0.1002), (0.03071, 0.003759, 0.1005), (0.02961, 0.005101, 0.1008), (0.02828, 0.006203, 0.1012), (0.02675, 0.007021, 0.1016), (0.0251, 0.007525, 0.1021), (0.02338, 0.007696, 0.1026), (0.02166, 0.007526, 0.1031), (0.02, 0.007022, 0.1036), (0.01848, 0.006204, 0.104), (0.01714, 0.005103, 0.1044), (0.01604, 0.003761, 0.1047), (0.01523, 0.00223, 0.105), (0.01473, 0.0005691, 0.1051), (0.01522, -0.001158, 0.1075), (0.01539, -0.002885, 0.1074), (0.01589, -0.004546, 0.1073), (0.01671, -0.006077, 0.107), (0.0178, -0.007419, 0.1067), (0.01914, -0.008521, 0.1063), (0.02067, -0.009339, 0.1059), (0.02232, -0.009843, 0.1054), (0.02404, -0.01001, 0.1049), (0.02576, -0.009844, 0.1044), (0.02741, -0.00934, 0.1039), (0.02894, -0.008522, 0.1035), (0.03028, -0.007421, 0.1031), (0.03137, -0.006079, 0.1028), (0.03219, -0.004548, 0.1026), (0.03269, -0.002887, 0.1024), (0.03286, -0.00116, 0.1024), (0.03269, 0.000568, 0.1024), (0.03219, 0.002229, 0.1026), (0.03137, 0.00376, 0.1028), (0.03028, 0.005102, 0.1031), (0.02894, 0.006204, 0.1035), (0.02741, 0.007022, 0.1039), (0.02576, 0.007526, 0.1044), (0.02404, 0.007697, 0.1049), (0.02232, 0.007527, 0.1054), (0.02067, 0.007023, 0.1059), (0.01914, 0.006205, 0.1063), (0.0178, 0.005104, 0.1067), (0.01671, 0.003762, 0.107), (0.01589, 0.002231, 0.1073), (0.01539, 0.00057, 0.1074), (0.02017, -0.001157, 0.1099), (0.02027, -0.002117, 0.1099), (0.02055, -0.00304, 0.1098), (0.021, -0.003891, 0.1097), (0.02161, -0.004637, 0.1095), (0.02235, -0.005249, 0.1093), (0.0232, -0.005704, 0.1091), (0.02412, -0.005984, 0.1088), (0.02507, -0.006079, 0.1085), (0.02603, -0.005984, 0.1083), (0.02695, -0.005704, 0.108), (0.0278, -0.00525, 0.1077), (0.02854, -0.004638, 0.1075), (0.02915, -0.003892, 0.1073), (0.0296, -0.003041, 0.1072), (0.02988, -0.002118, 0.1071), (0.02998, -0.001158, 0.1071), (0.02988, -0.0001975, 0.1071), (0.0296, 0.0007258, 0.1072), (0.02915, 0.001577, 0.1073), (0.02854, 0.002323, 0.1075), (0.0278, 0.002935, 0.1077), (0.02695, 0.00339, 0.108), (0.02603, 0.00367, 0.1082), (0.02507, 0.003765, 0.1085), (0.02412, 0.00367, 0.1088), (0.0232, 0.00339, 0.1091), (0.02235, 0.002935, 0.1093), (0.02161, 0.002323, 0.1095), (0.021, 0.001578, 0.1097), (0.02055, 0.0007268, 0.1098), (0.02027, -0.0001964, 0.1099), (0.02353, -0.001157, 0.1097), (0.02357, -0.001498, 0.1097), (0.02367, -0.001826, 0.1097), (0.02383, -0.002129, 0.1097), (0.02404, -0.002394, 0.1096), (0.02431, -0.002612, 0.1095), (0.02461, -0.002773, 0.1094), (0.02494, -0.002873, 0.1093), (0.02528, -0.002907, 0.1092), (0.02562, -0.002873, 0.1091), (0.02594, -0.002774, 0.109), (0.02624, -0.002612, 0.1089), (0.02651, -0.002394, 0.1089), (0.02672, -0.002129, 0.1088), (0.02689, -0.001827, 0.1088), (0.02698, -0.001498, 0.1087), (0.02702, -0.001157, 0.1087), (0.02698, -0.0008157, 0.1087), (0.02689, -0.0004874, 0.1088), (0.02672, -0.0001848, 0.1088), (0.02651, 8.037e-05, 0.1089), (0.02624, 0.000298, 0.1089), (0.02594, 0.0004598, 0.109), (0.02562, 0.0005594, 0.1091), (0.02528, 0.000593, 0.1092), (0.02494, 0.0005595, 0.1093), (0.02461, 0.0004599, 0.1094), (0.02431, 0.0002982, 0.1095), (0.02404, 8.064e-05, 0.1096), (0.02383, -0.0001845, 0.1096), (0.02367, -0.000487, 0.1097), (0.02357, -0.0008153, 0.1097), (0.02063, 0.006311, 0.09862), (0.01921, 0.005878, 0.09904), (0.01467, -0.002647, 0.1004), (0.0151, -0.004076, 0.1002), (0.02748, -0.006549, 0.09664), (0.02842, -0.005394, 0.09637), (0.01581, 0.003072, 0.1), (0.0151, 0.001755, 0.1002), (0.0297, -0.001162, 0.096), (0.02956, 0.0003243, 0.09604), (0.0179, -0.007495, 0.09942), (0.01921, -0.008199, 0.09904), (0.02502, 0.005877, 0.09735), (0.02359, 0.006311, 0.09777), (0.02359, -0.008633, 0.09777), (0.02502, -0.0082, 0.09736), (0.0179, 0.005174, 0.09942), (0.01581, -0.005393, 0.1), (0.02912, -0.004077, 0.09617), (0.01467, 0.000326, 0.1004), (0.02912, 0.001753, 0.09616), (0.02063, -0.008633, 0.09863), (0.02211, 0.006457, 0.09819), (0.02633, -0.007496, 0.09698), (0.01675, 0.004226, 0.09975), (0.01675, -0.006548, 0.09975), (0.02956, -0.002648, 0.09604), (0.02748, 0.004225, 0.09664), (0.02633, 0.005173, 0.09697), (0.02842, 0.003071, 0.09637), (0.02211, -0.00878, 0.0982), (0.01453, -0.00116, 0.1004), (0.01705, -0.005165, 0.1031), (0.01794, -0.006258, 0.1028), (0.02965, -0.00392, 0.09943), (0.03006, -0.002567, 0.09931), (0.02162, 0.005912, 0.1018), (0.02027, 0.005502, 0.1021), (0.01903, -0.007155, 0.1025), (0.02027, -0.007821, 0.1021), (0.01903, 0.004836, 0.1025), (0.01794, 0.003939, 0.1028), (0.0302, -0.001161, 0.09927), (0.03006, 0.000246, 0.09931), (0.02162, -0.008232, 0.1018), (0.02302, -0.008371, 0.1014), (0.01597, 0.0002476, 0.1034), (0.01584, -0.001159, 0.1034), (0.01705, 0.002847, 0.1031), (0.01638, 0.0016, 0.1033), (0.02965, 0.001599, 0.09943), (0.02899, 0.002845, 0.09962), (0.02442, -0.008232, 0.1009), (0.02577, -0.007822, 0.1006), (0.0281, 0.003938, 0.09988), (0.02701, 0.004835, 0.1002), (0.01597, -0.002566, 0.1034), (0.02701, -0.007156, 0.1002), (0.0281, -0.006259, 0.09988), (0.02577, 0.005502, 0.1006), (0.02442, 0.005912, 0.1009), (0.01638, -0.003919, 0.1033), (0.02899, -0.005167, 0.09962), (0.02302, 0.006051, 0.1013), (0.0176, -0.001161, 0.09978), (0.01768, -0.00206, 0.09975), (0.01794, -0.002925, 0.09968), (0.01837, -0.003722, 0.09956), (0.01894, -0.00442, 0.09939), (0.01964, -0.004994, 0.09919), (0.02043, -0.00542, 0.09896), (0.02129, -0.005682, 0.09871), (0.02219, -0.005771, 0.09845), (0.02308, -0.005682, 0.09819), (0.02394, -0.00542, 0.09794), (0.02474, -0.004994, 0.09771), (0.02543, -0.004421, 0.09751), (0.026, -0.003723, 0.09734), (0.02643, -0.002926, 0.09722), (0.02669, -0.002061, 0.09714), (0.02678, -0.001162, 0.09712), (0.02669, -0.0002622, 0.09714), (0.02643, 0.0006026, 0.09722), (0.026, 0.0014, 0.09734), (0.02543, 0.002098, 0.09751), (0.02474, 0.002672, 0.09771), (0.02394, 0.003098, 0.09794), (0.02308, 0.00336, 0.09819), (0.02219, 0.003449, 0.09845), (0.02129, 0.00336, 0.09871), (0.02043, 0.003098, 0.09896), (0.01964, 0.002672, 0.09919), (0.01894, 0.002099, 0.09939), (0.01837, 0.0014, 0.09955), (0.01794, 0.0006035, 0.09968), (0.01768, -0.0002612, 0.09975), (0.02111, 0.004032, 0.09858), (0.02012, 0.003731, 0.09887), (0.01697, -0.002194, 0.09979), (0.01727, -0.003187, 0.0997), (0.02587, -0.004906, 0.09721), (0.02652, -0.004103, 0.09702), (0.01776, 0.001781, 0.09956), (0.01727, 0.0008658, 0.0997), (0.02741, -0.001162, 0.09676), (0.02731, -0.0001287, 0.09679), (0.01921, -0.005564, 0.09914), (0.02012, -0.006053, 0.09888), (0.02416, 0.003731, 0.0977), (0.02317, 0.004032, 0.09799), (0.02317, -0.006355, 0.09799), (0.02416, -0.006053, 0.09771), (0.01921, 0.003242, 0.09914), (0.01776, -0.004102, 0.09956), (0.02701, -0.003188, 0.09688), (0.01697, -0.0001275, 0.09979), (0.02701, 0.0008647, 0.09688), (0.02111, -0.006354, 0.09859), (0.02214, 0.004134, 0.09829), (0.02507, -0.005564, 0.09744), (0.01841, 0.002584, 0.09937), (0.01841, -0.004905, 0.09937), (0.02731, -0.002195, 0.09679), (0.02587, 0.002583, 0.09721), (0.02507, 0.003241, 0.09744), (0.02652, 0.00178, 0.09702), (0.02214, -0.006456, 0.09829), (0.01687, -0.001161, 0.09982), (0.01812, -0.003945, 0.09996), (0.01874, -0.004704, 0.09978), (0.02688, -0.003079, 0.09742), (0.02717, -0.002139, 0.09734), (0.0213, 0.003755, 0.09904), (0.02036, 0.00347, 0.09931), (0.0195, -0.005328, 0.09956), (0.02036, -0.005791, 0.09931), (0.0195, 0.003006, 0.09956), (0.01874, 0.002383, 0.09978), (0.02726, -0.001162, 0.09731), (0.02717, -0.0001838, 0.09734), (0.0213, -0.006076, 0.09904), (0.02227, -0.006173, 0.09876), (0.01738, -0.0001826, 0.1002), (0.01728, -0.00116, 0.1002), (0.01812, 0.001624, 0.09996), (0.01766, 0.0007575, 0.1001), (0.02688, 0.0007564, 0.09742), (0.02642, 0.001623, 0.09755), (0.02325, -0.006077, 0.09847), (0.02418, -0.005791, 0.0982), (0.0258, 0.002382, 0.09773), (0.02505, 0.003006, 0.09795), (0.01738, -0.002138, 0.1002), (0.02505, -0.005328, 0.09795), (0.0258, -0.004705, 0.09773), (0.02418, 0.003469, 0.0982), (0.02325, 0.003754, 0.09847), (0.01766, -0.003078, 0.1001), (0.02642, -0.003946, 0.09755), (0.02227, 0.003851, 0.09875)], [], [(656, 647, 548, 549), (2, 1, 7, 8), (865, 191, 700, 891), (654, 656, 549, 550), (459, 458, 522, 523), (10, 9, 15, 16), (8, 7, 13, 14), (11, 10, 16, 17), (9, 8, 14, 15), (42, 48, 488, 487), (16, 15, 21, 22), (14, 13, 19, 20), (17, 16, 22, 23), (15, 14, 20, 21), (54, 60, 490, 489), (22, 21, 27, 28), (20, 19, 25, 26), (23, 22, 28, 29), (21, 20, 26, 27), (466, 465, 529, 530), (28, 27, 33, 34), (26, 25, 31, 32), (29, 28, 34, 35), (27, 26, 32, 33), (66, 72, 492, 491), (34, 33, 39, 40), (32, 31, 37, 38), (35, 34, 40, 41), (33, 32, 38, 39), (78, 84, 494, 493), (40, 39, 45, 46), (38, 37, 43, 44), (41, 40, 46, 47), (39, 38, 44, 45), (451, 450, 514, 515), (46, 45, 51, 52), (44, 43, 49, 50), (47, 46, 52, 53), (45, 44, 50, 51), (90, 96, 496, 495), (52, 51, 57, 58), (50, 49, 55, 56), (53, 52, 58, 59), (51, 50, 56, 57), (473, 472, 536, 537), (58, 57, 63, 64), (56, 55, 61, 62), (59, 58, 64, 65), (57, 56, 62, 63), (102, 108, 498, 497), (64, 63, 69, 70), (62, 61, 67, 68), (65, 64, 70, 71), (63, 62, 68, 69), (458, 457, 521, 522), (70, 69, 75, 76), (68, 67, 73, 74), (71, 70, 76, 77), (69, 68, 74, 75), (114, 120, 500, 499), (76, 75, 81, 82), (74, 73, 79, 80), (77, 76, 82, 83), (75, 74, 80, 81), (448, 479, 543, 512), (82, 81, 87, 88), (80, 79, 85, 86), (83, 82, 88, 89), (81, 80, 86, 87), (465, 464, 528, 529), (88, 87, 93, 94), (86, 85, 91, 92), (89, 88, 94, 95), (87, 86, 92, 93), (126, 132, 502, 501), (94, 93, 99, 100), (92, 91, 97, 98), (95, 94, 100, 101), (93, 92, 98, 99), (138, 144, 504, 503), (100, 99, 105, 106), (98, 97, 103, 104), (101, 100, 106, 107), (99, 98, 104, 105), (450, 449, 513, 514), (106, 105, 111, 112), (104, 103, 109, 110), (107, 106, 112, 113), (105, 104, 110, 111), (150, 156, 506, 505), (112, 111, 117, 118), (110, 109, 115, 116), (113, 112, 118, 119), (111, 110, 116, 117), (472, 471, 535, 536), (118, 117, 123, 124), (116, 115, 121, 122), (119, 118, 124, 125), (117, 116, 122, 123), (162, 168, 508, 507), (124, 123, 129, 130), (122, 121, 127, 128), (125, 124, 130, 131), (123, 122, 128, 129), (457, 456, 520, 521), (130, 129, 135, 136), (128, 127, 133, 134), (131, 130, 136, 137), (129, 128, 134, 135), (174, 180, 510, 509), (136, 135, 141, 142), (134, 133, 139, 140), (137, 136, 142, 143), (135, 134, 140, 141), (479, 478, 542, 543), (142, 141, 147, 148), (140, 139, 145, 146), (143, 142, 148, 149), (141, 140, 146, 147), (464, 463, 527, 528), (148, 147, 153, 154), (146, 145, 151, 152), (149, 148, 154, 155), (147, 146, 152, 153), (449, 448, 512, 513), (154, 153, 159, 160), (152, 151, 157, 158), (155, 154, 160, 161), (153, 152, 158, 159), (471, 470, 534, 535), (160, 159, 165, 166), (158, 157, 163, 164), (161, 160, 166, 167), (159, 158, 164, 165), (456, 455, 519, 520), (166, 165, 171, 172), (164, 163, 169, 170), (167, 166, 172, 173), (165, 164, 170, 171), (12, 18, 483, 482), (172, 171, 177, 178), (170, 169, 175, 176), (173, 172, 178, 179), (171, 170, 176, 177), (478, 477, 541, 542), (178, 177, 183, 184), (176, 175, 181, 182), (179, 178, 184, 185), (177, 176, 182, 183), (24, 30, 485, 484), (184, 183, 189, 190), (182, 181, 187, 188), (185, 184, 190, 191), (183, 182, 188, 189), (463, 462, 526, 527), (886, 654, 550, 872), (188, 187, 1, 2), (866, 4, 695, 892), (647, 650, 3, 548), (36, 42, 487, 486), (0, 186, 223, 192), (186, 180, 222, 223), (180, 174, 221, 222), (174, 168, 220, 221), (168, 162, 219, 220), (162, 156, 218, 219), (156, 150, 217, 218), (150, 144, 216, 217), (144, 138, 215, 216), (138, 132, 214, 215), (132, 126, 213, 214), (126, 120, 212, 213), (120, 114, 211, 212), (114, 108, 210, 211), (108, 102, 209, 210), (102, 96, 208, 209), (12, 6, 193, 194), (18, 12, 194, 195), (24, 18, 195, 196), (30, 24, 196, 197), (36, 30, 197, 198), (42, 36, 198, 199), (48, 42, 199, 200), (54, 48, 200, 201), (60, 54, 201, 202), (66, 60, 202, 203), (72, 66, 203, 204), (78, 72, 204, 205), (84, 78, 205, 206), (90, 84, 206, 207), (96, 90, 207, 208), (6, 0, 192, 193), (216, 215, 247, 248), (194, 193, 225, 226), (205, 204, 236, 237), (214, 213, 245, 246), (203, 202, 234, 235), (223, 222, 254, 255), (212, 211, 243, 244), (201, 200, 232, 233), (221, 220, 252, 253), (210, 209, 241, 242), (199, 198, 230, 231), (219, 218, 250, 251), (197, 196, 228, 229), (208, 207, 239, 240), (217, 216, 248, 249), (195, 194, 226, 227), (206, 205, 237, 238), (215, 214, 246, 247), (193, 192, 224, 225), (204, 203, 235, 236), (192, 223, 255, 224), (213, 212, 244, 245), (202, 201, 233, 234), (222, 221, 253, 254), (211, 210, 242, 243), (200, 199, 231, 232), (220, 219, 251, 252), (209, 208, 240, 241), (198, 197, 229, 230), (218, 217, 249, 250), (196, 195, 227, 228), (207, 206, 238, 239), (250, 249, 281, 282), (228, 227, 259, 260), (239, 238, 270, 271), (248, 247, 279, 280), (226, 225, 257, 258), (237, 236, 268, 269), (246, 245, 277, 278), (235, 234, 266, 267), (255, 254, 286, 287), (244, 243, 275, 276), (233, 232, 264, 265), (253, 252, 284, 285), (242, 241, 273, 274), (231, 230, 262, 263), (251, 250, 282, 283), (229, 228, 260, 261), (240, 239, 271, 272), (249, 248, 280, 281), (227, 226, 258, 259), (238, 237, 269, 270), (247, 246, 278, 279), (225, 224, 256, 257), (236, 235, 267, 268), (224, 255, 287, 256), (245, 244, 276, 277), (234, 233, 265, 266), (254, 253, 285, 286), (243, 242, 274, 275), (232, 231, 263, 264), (252, 251, 283, 284), (241, 240, 272, 273), (230, 229, 261, 262), (257, 256, 287, 286, 285, 284, 283, 282, 281, 280, 279, 278, 277, 276, 275, 274, 273, 272, 271, 270, 269, 268, 267, 266, 265, 264, 263, 262, 261, 260, 259, 258), (17, 23, 387, 386), (295, 294, 422, 423), (29, 35, 389, 388), (317, 316, 444, 445), (41, 47, 391, 390), (302, 301, 429, 430), (53, 59, 393, 392), (65, 71, 395, 394), (309, 308, 436, 437), (294, 293, 421, 422), (77, 83, 397, 396), (89, 95, 399, 398), (316, 315, 443, 444), (301, 300, 428, 429), (101, 107, 401, 400), (113, 119, 403, 402), (308, 307, 435, 436), (125, 131, 405, 404), (137, 143, 407, 406), (293, 292, 420, 421), (805, 11, 385, 809), (149, 155, 409, 408), (315, 314, 442, 443), (161, 167, 411, 410), (300, 299, 427, 428), (173, 179, 413, 412), (185, 191, 415, 414), (307, 306, 434, 435), (292, 291, 419, 420), (314, 313, 441, 442), (299, 298, 426, 427), (11, 17, 386, 385), (318, 319, 351, 350), (307, 308, 340, 339), (296, 297, 329, 328), (316, 317, 349, 348), (305, 306, 338, 337), (294, 295, 327, 326), (314, 315, 347, 346), (292, 293, 325, 324), (303, 304, 336, 335), (312, 313, 345, 344), (290, 291, 323, 322), (301, 302, 334, 333), (310, 311, 343, 342), (806, 289, 321, 807), (299, 300, 332, 331), (867, 288, 320, 868), (308, 309, 341, 340), (297, 298, 330, 329), (317, 318, 350, 349), (306, 307, 339, 338), (295, 296, 328, 327), (315, 316, 348, 347), (304, 305, 337, 336), (293, 294, 326, 325), (313, 314, 346, 345), (291, 292, 324, 323), (302, 303, 335, 334), (311, 312, 344, 343), (289, 290, 322, 321), (300, 301, 333, 332), (309, 310, 342, 341), (298, 299, 331, 330), (341, 342, 374, 373), (330, 331, 363, 362), (350, 351, 383, 382), (339, 340, 372, 371), (328, 329, 361, 360), (348, 349, 381, 380), (337, 338, 370, 369), (326, 327, 359, 358), (346, 347, 379, 378), (324, 325, 357, 356), (335, 336, 368, 367), (344, 345, 377, 376), (322, 323, 355, 354), (333, 334, 366, 365), (342, 343, 375, 374), (807, 321, 353, 808), (331, 332, 364, 363), (868, 320, 352, 869), (340, 341, 373, 372), (329, 330, 362, 361), (349, 350, 382, 381), (338, 339, 371, 370), (327, 328, 360, 359), (347, 348, 380, 379), (336, 337, 369, 368), (325, 326, 358, 357), (345, 346, 378, 377), (323, 324, 356, 355), (334, 335, 367, 366), (343, 344, 376, 375), (321, 322, 354, 353), (332, 333, 365, 364), (870, 384, 416, 871), (414, 415, 447, 446), (413, 414, 446, 445), (412, 413, 445, 444), (411, 412, 444, 443), (410, 411, 443, 442), (409, 410, 442, 441), (408, 409, 441, 440), (407, 408, 440, 439), (406, 407, 439, 438), (405, 406, 438, 437), (404, 405, 437, 436), (403, 404, 436, 435), (402, 403, 435, 434), (401, 402, 434, 433), (400, 401, 433, 432), (385, 386, 418, 417), (386, 387, 419, 418), (387, 388, 420, 419), (388, 389, 421, 420), (389, 390, 422, 421), (390, 391, 423, 422), (391, 392, 424, 423), (392, 393, 425, 424), (393, 394, 426, 425), (394, 395, 427, 426), (395, 396, 428, 427), (396, 397, 429, 428), (397, 398, 430, 429), (398, 399, 431, 430), (399, 400, 432, 431), (809, 385, 417, 810), (310, 309, 437, 438), (303, 302, 430, 431), (318, 317, 445, 446), (179, 185, 414, 413), (296, 295, 423, 424), (311, 310, 438, 439), (167, 173, 412, 411), (155, 161, 410, 409), (806, 288, 416, 810), (304, 303, 431, 432), (143, 149, 408, 407), (319, 318, 446, 447), (131, 137, 406, 405), (119, 125, 404, 403), (297, 296, 424, 425), (312, 311, 439, 440), (107, 113, 402, 401), (95, 101, 400, 399), (290, 289, 417, 418), (305, 304, 432, 433), (83, 89, 398, 397), (867, 319, 447, 871), (71, 77, 396, 395), (298, 297, 425, 426), (59, 65, 394, 393), (313, 312, 440, 441), (865, 5, 384, 870), (47, 53, 392, 391), (291, 290, 418, 419), (35, 41, 390, 389), (23, 29, 388, 387), (306, 305, 433, 434), (1, 448, 449, 7), (7, 449, 450, 13), (13, 450, 451, 19), (19, 451, 452, 25), (25, 452, 453, 31), (31, 453, 454, 37), (37, 454, 455, 43), (43, 455, 456, 49), (49, 456, 457, 55), (55, 457, 458, 61), (61, 458, 459, 67), (67, 459, 460, 73), (73, 460, 461, 79), (79, 461, 462, 85), (85, 462, 463, 91), (91, 463, 464, 97), (97, 464, 465, 103), (103, 465, 466, 109), (109, 466, 467, 115), (115, 467, 468, 121), (121, 468, 469, 127), (127, 469, 470, 133), (133, 470, 471, 139), (139, 471, 472, 145), (145, 472, 473, 151), (151, 473, 474, 157), (157, 474, 475, 163), (163, 475, 476, 169), (169, 476, 477, 175), (175, 477, 478, 181), (181, 478, 479, 187), (187, 479, 448, 1), (512, 480, 481, 513), (513, 481, 482, 514), (514, 482, 483, 515), (515, 483, 484, 516), (516, 484, 485, 517), (517, 485, 486, 518), (518, 486, 487, 519), (519, 487, 488, 520), (520, 488, 489, 521), (521, 489, 490, 522), (522, 490, 491, 523), (523, 491, 492, 524), (524, 492, 493, 525), (525, 493, 494, 526), (526, 494, 495, 527), (527, 495, 496, 528), (528, 496, 497, 529), (529, 497, 498, 530), (530, 498, 499, 531), (531, 499, 500, 532), (532, 500, 501, 533), (533, 501, 502, 534), (534, 502, 503, 535), (535, 503, 504, 536), (536, 504, 505, 537), (537, 505, 506, 538), (538, 506, 507, 539), (539, 507, 508, 540), (540, 508, 509, 541), (541, 509, 510, 542), (542, 510, 511, 543), (543, 511, 480, 512), (186, 0, 480, 511), (474, 473, 537, 538), (30, 36, 486, 485), (18, 24, 484, 483), (452, 451, 515, 516), (467, 466, 530, 531), (6, 12, 482, 481), (460, 459, 523, 524), (475, 474, 538, 539), (453, 452, 516, 517), (180, 186, 511, 510), (468, 467, 531, 532), (168, 174, 509, 508), (156, 162, 507, 506), (144, 150, 505, 504), (461, 460, 524, 525), (476, 475, 539, 540), (132, 138, 503, 502), (120, 126, 501, 500), (454, 453, 517, 518), (469, 468, 532, 533), (108, 114, 499, 498), (96, 102, 497, 496), (84, 90, 495, 494), (462, 461, 525, 526), (477, 476, 540, 541), (72, 78, 493, 492), (0, 6, 481, 480), (60, 66, 491, 490), (455, 454, 518, 519), (470, 469, 533, 534), (48, 54, 489, 488), (650, 658, 545, 3), (824, 651, 544, 803), (661, 659, 547, 546), (658, 661, 546, 545), (548, 3, 551, 556), (872, 550, 558, 873), (550, 549, 557, 558), (549, 548, 556, 557), (545, 546, 554, 553), (546, 547, 555, 554), (803, 544, 552, 811), (3, 545, 553, 551), (556, 551, 559, 564), (873, 558, 566, 874), (558, 557, 565, 566), (557, 556, 564, 565), (553, 554, 562, 561), (554, 555, 563, 562), (811, 552, 560, 812), (551, 553, 561, 559), (608, 612, 628, 624), (567, 572, 620, 615), (607, 608, 624, 623), (569, 567, 615, 617), (610, 611, 627, 626), (571, 570, 618, 619), (612, 613, 629, 628), (572, 573, 621, 620), (572, 567, 575, 580), (875, 574, 582, 876), (574, 573, 581, 582), (573, 572, 580, 581), (569, 570, 578, 577), (570, 571, 579, 578), (813, 568, 576, 814), (567, 569, 577, 575), (580, 575, 583, 588), (876, 582, 590, 877), (582, 581, 589, 590), (581, 580, 588, 589), (577, 578, 586, 585), (578, 579, 587, 586), (814, 576, 584, 815), (575, 577, 585, 583), (588, 583, 591, 596), (877, 590, 598, 878), (590, 589, 597, 598), (589, 588, 596, 597), (585, 586, 594, 593), (586, 587, 595, 594), (815, 584, 592, 816), (583, 585, 593, 591), (596, 591, 599, 604), (878, 598, 606, 879), (598, 597, 605, 606), (597, 596, 604, 605), (593, 594, 602, 601), (594, 595, 603, 602), (816, 592, 600, 817), (591, 593, 601, 599), (564, 559, 608, 607), (874, 566, 610, 880), (566, 565, 611, 610), (565, 564, 607, 611), (561, 562, 613, 612), (562, 563, 614, 613), (812, 560, 609, 818), (559, 561, 612, 608), (629, 630, 646, 645), (624, 628, 644, 640), (819, 619, 635, 821), (618, 617, 633, 634), (623, 624, 640, 639), (621, 622, 638, 637), (626, 627, 643, 642), (615, 620, 636, 631), (573, 574, 622, 621), (613, 614, 630, 629), (570, 569, 617, 618), (611, 607, 623, 627), (813, 571, 619, 819), (880, 610, 626, 882), (875, 568, 616, 881), (818, 609, 625, 820), (639, 640, 631, 636), (884, 642, 638, 883), (642, 643, 637, 638), (643, 639, 636, 637), (644, 645, 634, 633), (645, 646, 635, 634), (822, 641, 632, 821), (640, 644, 633, 631), (627, 623, 639, 643), (881, 616, 632, 883), (882, 626, 642, 884), (620, 621, 637, 636), (619, 618, 634, 635), (617, 615, 631, 633), (820, 625, 641, 822), (628, 629, 645, 644), (866, 190, 670, 887), (655, 648, 647, 656), (649, 648, 671, 672), (653, 655, 656, 654), (188, 2, 663, 668), (885, 653, 654, 886), (190, 189, 669, 670), (648, 649, 650, 647), (9, 10, 667, 666), (649, 657, 658, 650), (657, 649, 672, 676), (823, 652, 651, 824), (804, 4, 664, 825), (662, 660, 659, 661), (823, 660, 677, 826), (657, 662, 661, 658), (887, 670, 686, 889), (672, 671, 687, 688), (826, 677, 693, 828), (678, 676, 692, 694), (666, 667, 683, 682), (663, 665, 681, 679), (671, 675, 691, 687), (670, 669, 685, 686), (885, 652, 673, 888), (655, 653, 674, 675), (648, 655, 675, 671), (8, 9, 666, 665), (189, 188, 668, 669), (662, 657, 676, 678), (660, 662, 678, 677), (2, 8, 665, 663), (685, 684, 687, 691), (686, 685, 691, 690), (889, 686, 690, 890), (684, 679, 688, 687), (679, 681, 692, 688), (827, 680, 689, 828), (682, 683, 693, 694), (681, 682, 694, 692), (675, 674, 690, 691), (669, 668, 684, 685), (825, 664, 680, 827), (665, 666, 682, 681), (677, 678, 694, 693), (676, 672, 688, 692), (668, 663, 679, 684), (888, 673, 689, 890), (891, 700, 706, 893), (892, 695, 701, 894), (191, 190, 699, 700), (805, 5, 696, 830), (804, 10, 697, 829), (10, 11, 698, 697), (893, 706, 712, 895), (894, 701, 707, 896), (700, 699, 705, 706), (830, 696, 702, 832), (829, 697, 703, 831), (697, 698, 704, 703), (706, 705, 711, 712), (832, 702, 708, 834), (831, 703, 709, 833), (703, 704, 710, 709), (709, 710, 716, 715), (833, 709, 715, 835), (834, 708, 714, 836), (712, 711, 717, 718), (895, 712, 718, 897), (896, 707, 713, 898), (917, 776, 724, 899), (918, 774, 719, 900), (899, 724, 730, 901), (900, 719, 725, 902), (776, 773, 723, 724), (855, 775, 720, 838), (856, 778, 721, 837), (778, 777, 722, 721), (901, 730, 736, 903), (902, 725, 731, 904), (724, 723, 729, 730), (838, 720, 726, 840), (837, 721, 727, 839), (721, 722, 728, 727), (903, 736, 742, 905), (904, 731, 737, 906), (730, 729, 735, 736), (840, 726, 732, 842), (839, 727, 733, 841), (727, 728, 734, 733), (905, 742, 748, 907), (906, 737, 743, 908), (736, 735, 741, 742), (842, 732, 738, 844), (841, 733, 739, 843), (733, 734, 740, 739), (907, 748, 754, 909), (908, 743, 749, 910), (742, 741, 747, 748), (844, 738, 744, 846), (843, 739, 745, 845), (739, 740, 746, 745), (909, 754, 760, 911), (910, 749, 755, 912), (748, 747, 753, 754), (846, 744, 750, 848), (845, 745, 751, 847), (745, 746, 752, 751), (911, 760, 766, 913), (912, 755, 761, 914), (754, 753, 759, 760), (848, 750, 756, 850), (847, 751, 757, 849), (751, 752, 758, 757), (935, 930, 772, 915), (936, 928, 767, 916), (760, 759, 765, 766), (850, 756, 762, 852), (849, 757, 763, 851), (757, 758, 764, 763), (854, 853, 769, 770), (915, 916, 767, 768), (930, 927, 771, 772), (933, 929, 768, 854), (934, 932, 769, 853), (932, 931, 770, 769), (917, 775, 787, 921), (918, 773, 785, 922), (773, 776, 788, 785), (855, 777, 789, 859), (856, 774, 786, 860), (777, 778, 790, 789), (921, 787, 799, 925), (922, 785, 797, 926), (785, 788, 800, 797), (859, 789, 801, 863), (860, 786, 798, 864), (789, 790, 802, 801), (898, 713, 779, 920), (897, 718, 784, 919), (718, 717, 783, 784), (836, 714, 780, 858), (835, 715, 781, 857), (715, 716, 782, 781), (923, 796, 800, 925), (924, 791, 798, 926), (796, 795, 797, 800), (862, 792, 799, 863), (861, 793, 802, 864), (793, 794, 801, 802), (920, 779, 791, 924), (919, 784, 796, 923), (784, 783, 795, 796), (858, 780, 792, 862), (857, 781, 793, 861), (781, 782, 794, 793), (5, 805, 809, 384), (288, 806, 807, 320), (320, 807, 808, 352), (384, 809, 810, 416), (289, 806, 810, 417), (659, 824, 803, 547), (547, 803, 811, 555), (555, 811, 812, 563), (571, 813, 814, 579), (579, 814, 815, 587), (587, 815, 816, 595), (595, 816, 817, 603), (563, 812, 818, 614), (616, 819, 821, 632), (568, 813, 819, 616), (614, 818, 820, 630), (646, 822, 821, 635), (630, 820, 822, 646), (660, 823, 824, 659), (10, 804, 825, 667), (652, 823, 826, 673), (673, 826, 828, 689), (683, 827, 828, 693), (667, 825, 827, 683), (11, 805, 830, 698), (4, 804, 829, 695), (698, 830, 832, 704), (695, 829, 831, 701), (704, 832, 834, 710), (701, 831, 833, 707), (707, 833, 835, 713), (710, 834, 836, 716), (777, 855, 838, 722), (774, 856, 837, 719), (722, 838, 840, 728), (719, 837, 839, 725), (728, 840, 842, 734), (725, 839, 841, 731), (734, 842, 844, 740), (731, 841, 843, 737), (740, 844, 846, 746), (737, 843, 845, 743), (746, 846, 848, 752), (743, 845, 847, 749), (752, 848, 850, 758), (749, 847, 849, 755), (758, 850, 852, 764), (755, 849, 851, 761), (768, 767, 853, 854), (931, 933, 854, 770), (928, 934, 853, 767), (775, 855, 859, 787), (778, 856, 860, 790), (787, 859, 863, 799), (790, 860, 864, 802), (716, 836, 858, 782), (713, 835, 857, 779), (794, 862, 863, 801), (791, 861, 864, 798), (782, 858, 862, 794), (779, 857, 861, 791), (5, 865, 891, 696), (651, 886, 872, 544), (190, 866, 892, 699), (319, 867, 868, 351), (351, 868, 869, 383), (415, 870, 871, 447), (288, 867, 871, 416), (191, 865, 870, 415), (544, 872, 873, 552), (552, 873, 874, 560), (568, 875, 876, 576), (576, 876, 877, 584), (584, 877, 878, 592), (592, 878, 879, 600), (560, 874, 880, 609), (609, 880, 882, 625), (574, 875, 881, 622), (641, 884, 883, 632), (622, 881, 883, 638), (625, 882, 884, 641), (4, 866, 887, 664), (652, 885, 886, 651), (664, 887, 889, 680), (653, 885, 888, 674), (680, 889, 890, 689), (674, 888, 890, 690), (696, 891, 893, 702), (699, 892, 894, 705), (702, 893, 895, 708), (705, 894, 896, 711), (708, 895, 897, 714), (711, 896, 898, 717), (775, 917, 899, 720), (773, 918, 900, 723), (720, 899, 901, 726), (723, 900, 902, 729), (726, 901, 903, 732), (729, 902, 904, 735), (732, 903, 905, 738), (735, 904, 906, 741), (738, 905, 907, 744), (741, 906, 908, 747), (744, 907, 909, 750), (747, 908, 910, 753), (750, 909, 911, 756), (753, 910, 912, 759), (756, 911, 913, 762), (759, 912, 914, 765), (929, 935, 915, 768), (927, 936, 916, 771), (772, 771, 916, 915), (776, 917, 921, 788), (774, 918, 922, 786), (788, 921, 925, 800), (786, 922, 926, 798), (717, 898, 920, 783), (714, 897, 919, 780), (792, 923, 925, 799), (795, 924, 926, 797), (783, 920, 924, 795), (780, 919, 923, 792), (913, 766, 930, 935), (914, 761, 928, 936), (766, 765, 927, 930), (852, 762, 929, 933), (851, 763, 932, 934), (763, 764, 931, 932), (764, 852, 933, 931), (761, 851, 934, 928), (762, 913, 935, 929), (765, 914, 936, 927), (939, 938, 941, 942), (938, 937, 940, 941), (941, 940, 943, 944), (942, 941, 944, 945), (944, 943, 946, 947), (945, 944, 947, 948), (947, 946, 949, 950), (948, 947, 950, 951), (950, 949, 952, 953), (951, 950, 953, 954), (953, 952, 955, 956), (954, 953, 956, 957), (956, 955, 958, 959), (957, 956, 959, 960), (959, 958, 961, 962), (960, 959, 962, 963), (962, 961, 964, 965), (963, 962, 965, 966), (965, 964, 967, 968), (966, 965, 968, 969), (968, 967, 970, 971), (969, 968, 971, 972), (971, 970, 973, 974), (972, 971, 974, 975), (974, 973, 976, 977), (975, 974, 977, 978), (977, 976, 979, 980), (978, 977, 980, 981), (980, 979, 982, 983), (981, 980, 983, 984), (983, 982, 985, 986), (984, 983, 986, 987), (986, 985, 988, 989), (987, 986, 989, 990), (989, 988, 991, 992), (990, 989, 992, 993), (992, 991, 994, 995), (993, 992, 995, 996), (995, 994, 997, 998), (996, 995, 998, 999), (998, 997, 1000, 1001), (999, 998, 1001, 1002), (1001, 1000, 1003, 1004), (1002, 1001, 1004, 1005), (1004, 1003, 1006, 1007), (1005, 1004, 1007, 1008), (1007, 1006, 1009, 1010), (1008, 1007, 1010, 1011), (1010, 1009, 1012, 1013), (1011, 1010, 1013, 1014), (1013, 1012, 1015, 1016), (1014, 1013, 1016, 1017), (1016, 1015, 1018, 1019), (1017, 1016, 1019, 1020), (1019, 1018, 1021, 1022), (1020, 1019, 1022, 1023), (1022, 1021, 1024, 1025), (1023, 1022, 1025, 1026), (1025, 1024, 1027, 1028), (1026, 1025, 1028, 1029), (1028, 1027, 1030, 1031), (1029, 1028, 1031, 1032), (1308, 1320, 1416, 1404), (1323, 1351, 1447, 1419), (1324, 1323, 1419, 1420), (1295, 1296, 1392, 1391), (1307, 1315, 1411, 1403), (1339, 1332, 1428, 1435), (1338, 1337, 1433, 1434), (1296, 1308, 1404, 1392), (1351, 1347, 1443, 1447), (1321, 1350, 1446, 1417), (1313, 1295, 1391, 1409), (1322, 1321, 1417, 1418), (1297, 1298, 1394, 1393), (1316, 1317, 1413, 1412), (1337, 1330, 1426, 1433), (1336, 1335, 1431, 1432), (1298, 1309, 1405, 1394), (1350, 1345, 1441, 1446), (1349, 1348, 1444, 1445), (1314, 1299, 1395, 1410), (1299, 1300, 1396, 1395), (1309, 1318, 1414, 1405), (1333, 1328, 1424, 1429), (1334, 1333, 1429, 1430), (1300, 1310, 1406, 1396), (1348, 1344, 1440, 1444), (1347, 1346, 1442, 1443), (1315, 1297, 1393, 1411), (1301, 1302, 1398, 1397), (1310, 1319, 1415, 1406), (1329, 1326, 1422, 1425), (1332, 1331, 1427, 1428), (1031, 1030, 937, 938), (1032, 1031, 938, 939), (1030, 1027, 1063, 1064), (991, 988, 1050, 1051), (958, 955, 1039, 1040), (1009, 1006, 1056, 1057), (970, 967, 1043, 1044), (1021, 1018, 1060, 1061), (949, 946, 1036, 1037), (982, 979, 1047, 1048), (1000, 997, 1053, 1054), (994, 991, 1051, 1052), (961, 958, 1040, 1041), (1012, 1009, 1057, 1058), (940, 937, 1033, 1034), (973, 970, 1044, 1045), (937, 1030, 1064, 1033), (1024, 1021, 1061, 1062), (952, 949, 1037, 1038), (985, 982, 1048, 1049), (1003, 1000, 1054, 1055), (997, 994, 1052, 1053), (964, 961, 1041, 1042), (1015, 1012, 1058, 1059), (943, 940, 1034, 1035), (976, 973, 1045, 1046), (1027, 1024, 1062, 1063), (988, 985, 1049, 1050), (955, 952, 1038, 1039), (1006, 1003, 1055, 1056), (967, 964, 1042, 1043), (1018, 1015, 1059, 1060), (946, 943, 1035, 1036), (979, 976, 1046, 1047), (1033, 1064, 1096, 1065), (1054, 1053, 1085, 1086), (1043, 1042, 1074, 1075), (1063, 1062, 1094, 1095), (1052, 1051, 1083, 1084), (1041, 1040, 1072, 1073), (1061, 1060, 1092, 1093), (1050, 1049, 1081, 1082), (1039, 1038, 1070, 1071), (1059, 1058, 1090, 1091), (1037, 1036, 1068, 1069), (1048, 1047, 1079, 1080), (1057, 1056, 1088, 1089), (1035, 1034, 1066, 1067), (1046, 1045, 1077, 1078), (1055, 1054, 1086, 1087), (1044, 1043, 1075, 1076), (1064, 1063, 1095, 1096), (1053, 1052, 1084, 1085), (1042, 1041, 1073, 1074), (1062, 1061, 1093, 1094), (1051, 1050, 1082, 1083), (1040, 1039, 1071, 1072), (1060, 1059, 1091, 1092), (1038, 1037, 1069, 1070), (1049, 1048, 1080, 1081), (1058, 1057, 1089, 1090), (1036, 1035, 1067, 1068), (1047, 1046, 1078, 1079), (1056, 1055, 1087, 1088), (1034, 1033, 1065, 1066), (1045, 1044, 1076, 1077), (1088, 1087, 1119, 1120), (1066, 1065, 1097, 1098), (1077, 1076, 1108, 1109), (1065, 1096, 1128, 1097), (1086, 1085, 1117, 1118), (1075, 1074, 1106, 1107), (1095, 1094, 1126, 1127), (1084, 1083, 1115, 1116), (1073, 1072, 1104, 1105), (1093, 1092, 1124, 1125), (1082, 1081, 1113, 1114), (1071, 1070, 1102, 1103), (1091, 1090, 1122, 1123), (1069, 1068, 1100, 1101), (1080, 1079, 1111, 1112), (1089, 1088, 1120, 1121), (1067, 1066, 1098, 1099), (1078, 1077, 1109, 1110), (1087, 1086, 1118, 1119), (1076, 1075, 1107, 1108), (1096, 1095, 1127, 1128), (1085, 1084, 1116, 1117), (1074, 1073, 1105, 1106), (1094, 1093, 1125, 1126), (1083, 1082, 1114, 1115), (1072, 1071, 1103, 1104), (1092, 1091, 1123, 1124), (1070, 1069, 1101, 1102), (1081, 1080, 1112, 1113), (1090, 1089, 1121, 1122), (1068, 1067, 1099, 1100), (1079, 1078, 1110, 1111), (1122, 1121, 1153, 1154), (1100, 1099, 1131, 1132), (1111, 1110, 1142, 1143), (1120, 1119, 1151, 1152), (1098, 1097, 1129, 1130), (1109, 1108, 1140, 1141), (1097, 1128, 1160, 1129), (1118, 1117, 1149, 1150), (1107, 1106, 1138, 1139), (1127, 1126, 1158, 1159), (1116, 1115, 1147, 1148), (1105, 1104, 1136, 1137), (1125, 1124, 1156, 1157), (1114, 1113, 1145, 1146), (1103, 1102, 1134, 1135), (1123, 1122, 1154, 1155), (1101, 1100, 1132, 1133), (1112, 1111, 1143, 1144), (1121, 1120, 1152, 1153), (1099, 1098, 1130, 1131), (1110, 1109, 1141, 1142), (1119, 1118, 1150, 1151), (1108, 1107, 1139, 1140), (1128, 1127, 1159, 1160), (1117, 1116, 1148, 1149), (1106, 1105, 1137, 1138), (1126, 1125, 1157, 1158), (1115, 1114, 1146, 1147), (1104, 1103, 1135, 1136), (1124, 1123, 1155, 1156), (1102, 1101, 1133, 1134), (1113, 1112, 1144, 1145), (1321, 1322, 1165, 1164), (1323, 1324, 1176, 1175), (1325, 1326, 1187, 1186), (1327, 1328, 1167, 1166), (1329, 1330, 1189, 1188), (1331, 1332, 1178, 1177), (1333, 1334, 1169, 1168), (1335, 1336, 1161, 1192), (1337, 1338, 1191, 1190), (1339, 1340, 1180, 1179), (1341, 1342, 1171, 1170), (1343, 1344, 1182, 1181), (1336, 1345, 1162, 1161), (1346, 1347, 1173, 1172), (1348, 1349, 1184, 1183), (1350, 1321, 1164, 1163), (1351, 1323, 1175, 1174), (1352, 1325, 1186, 1185), (1322, 1327, 1166, 1165), (1324, 1331, 1177, 1176), (1326, 1329, 1188, 1187), (1328, 1333, 1168, 1167), (1330, 1337, 1190, 1189), (1332, 1339, 1179, 1178), (1334, 1341, 1170, 1169), (1338, 1335, 1192, 1191), (1340, 1343, 1181, 1180), (1342, 1346, 1172, 1171), (1344, 1348, 1183, 1182), (1345, 1350, 1163, 1162), (1347, 1351, 1174, 1173), (1349, 1352, 1185, 1184), (1168, 1169, 1201, 1200), (1190, 1191, 1223, 1222), (1179, 1180, 1212, 1211), (1170, 1171, 1203, 1202), (1192, 1161, 1193, 1224), (1181, 1182, 1214, 1213), (1161, 1162, 1194, 1193), (1172, 1173, 1205, 1204), (1183, 1184, 1216, 1215), (1163, 1164, 1196, 1195), (1174, 1175, 1207, 1206), (1185, 1186, 1218, 1217), (1165, 1166, 1198, 1197), (1176, 1177, 1209, 1208), (1187, 1188, 1220, 1219), (1167, 1168, 1200, 1199), (1189, 1190, 1222, 1221), (1178, 1179, 1211, 1210), (1169, 1170, 1202, 1201), (1191, 1192, 1224, 1223), (1180, 1181, 1213, 1212), (1171, 1172, 1204, 1203), (1182, 1183, 1215, 1214), (1162, 1163, 1195, 1194), (1173, 1174, 1206, 1205), (1184, 1185, 1217, 1216), (1164, 1165, 1197, 1196), (1175, 1176, 1208, 1207), (1186, 1187, 1219, 1218), (1166, 1167, 1199, 1198), (1188, 1189, 1221, 1220), (1177, 1178, 1210, 1209), (1198, 1199, 1231, 1230), (1220, 1221, 1253, 1252), (1209, 1210, 1242, 1241), (1200, 1201, 1233, 1232), (1222, 1223, 1255, 1254), (1211, 1212, 1244, 1243), (1202, 1203, 1235, 1234), (1224, 1193, 1225, 1256), (1213, 1214, 1246, 1245), (1193, 1194, 1226, 1225), (1204, 1205, 1237, 1236), (1215, 1216, 1248, 1247), (1195, 1196, 1228, 1227), (1206, 1207, 1239, 1238), (1217, 1218, 1250, 1249), (1197, 1198, 1230, 1229), (1208, 1209, 1241, 1240), (1219, 1220, 1252, 1251), (1199, 1200, 1232, 1231), (1221, 1222, 1254, 1253), (1210, 1211, 1243, 1242), (1201, 1202, 1234, 1233), (1223, 1224, 1256, 1255), (1212, 1213, 1245, 1244), (1203, 1204, 1236, 1235), (1214, 1215, 1247, 1246), (1194, 1195, 1227, 1226), (1205, 1206, 1238, 1237), (1216, 1217, 1249, 1248), (1196, 1197, 1229, 1228), (1207, 1208, 1240, 1239), (1218, 1219, 1251, 1250), (1228, 1229, 1261, 1260), (1239, 1240, 1272, 1271), (1250, 1251, 1283, 1282), (1230, 1231, 1263, 1262), (1252, 1253, 1285, 1284), (1241, 1242, 1274, 1273), (1232, 1233, 1265, 1264), (1254, 1255, 1287, 1286), (1243, 1244, 1276, 1275), (1234, 1235, 1267, 1266), (1256, 1225, 1257, 1288), (1245, 1246, 1278, 1277), (1225, 1226, 1258, 1257), (1236, 1237, 1269, 1268), (1247, 1248, 1280, 1279), (1227, 1228, 1260, 1259), (1238, 1239, 1271, 1270), (1249, 1250, 1282, 1281), (1229, 1230, 1262, 1261), (1240, 1241, 1273, 1272), (1251, 1252, 1284, 1283), (1231, 1232, 1264, 1263), (1253, 1254, 1286, 1285), (1242, 1243, 1275, 1274), (1233, 1234, 1266, 1265), (1255, 1256, 1288, 1287), (1244, 1245, 1277, 1276), (1235, 1236, 1268, 1267), (1246, 1247, 1279, 1278), (1226, 1227, 1259, 1258), (1237, 1238, 1270, 1269), (1248, 1249, 1281, 1280), (1288, 1257, 1258, 1259, 1260, 1261, 1262, 1263, 1264, 1265, 1266, 1267, 1268, 1269, 1270, 1271, 1272, 1273, 1274, 1275, 1276, 1277, 1278, 1279, 1280, 1281, 1282, 1283, 1284, 1285, 1286, 1287), (963, 966, 1303, 1319), (996, 999, 1316, 1318), (1002, 1005, 1301, 1317), (984, 987, 1297, 1315), (951, 954, 1299, 1314), (1023, 1026, 1295, 1313), (1032, 939, 1320, 1308), (972, 975, 1293, 1312), (939, 942, 1291, 1320), (1011, 1014, 1289, 1311), (960, 963, 1319, 1310), (993, 996, 1318, 1309), (999, 1002, 1317, 1316), (981, 984, 1315, 1307), (948, 951, 1314, 1306), (1020, 1023, 1313, 1305), (969, 972, 1312, 1304), (1008, 1011, 1311, 1302), (957, 960, 1310, 1300), (990, 993, 1309, 1298), (1029, 1032, 1308, 1296), (978, 981, 1307, 1294), (945, 948, 1306, 1292), (1017, 1020, 1305, 1290), (966, 969, 1304, 1303), (1005, 1008, 1302, 1301), (954, 957, 1300, 1299), (987, 990, 1298, 1297), (1026, 1029, 1296, 1295), (975, 978, 1294, 1293), (942, 945, 1292, 1291), (1014, 1017, 1290, 1289), (1302, 1311, 1407, 1398), (1346, 1342, 1438, 1442), (1317, 1301, 1397, 1413), (1345, 1336, 1432, 1441), (1303, 1304, 1400, 1399), (1311, 1289, 1385, 1407), (1331, 1324, 1420, 1427), (1330, 1329, 1425, 1426), (1289, 1290, 1386, 1385), (1304, 1312, 1408, 1400), (1343, 1340, 1436, 1439), (1344, 1343, 1439, 1440), (1318, 1316, 1412, 1414), (1290, 1305, 1401, 1386), (1327, 1322, 1418, 1423), (1320, 1291, 1387, 1416), (1328, 1327, 1423, 1424), (1291, 1292, 1388, 1387), (1305, 1313, 1409, 1401), (1335, 1338, 1434, 1431), (1342, 1341, 1437, 1438), (1319, 1303, 1399, 1415), (1292, 1306, 1402, 1388), (1325, 1352, 1448, 1421), (1312, 1293, 1389, 1408), (1326, 1325, 1421, 1422), (1293, 1294, 1390, 1389), (1306, 1314, 1410, 1402), (1341, 1334, 1430, 1437), (1340, 1339, 1435, 1436), (1294, 1307, 1403, 1390), (1352, 1349, 1445, 1448), (1415, 1399, 1362, 1361), (1414, 1412, 1373, 1372), (1413, 1397, 1375, 1374), (1411, 1393, 1369, 1368), (1410, 1395, 1358, 1357), (1409, 1391, 1382, 1381), (1404, 1416, 1353, 1384), (1408, 1389, 1365, 1364), (1416, 1387, 1354, 1353), (1407, 1385, 1378, 1377), (1406, 1415, 1361, 1360), (1405, 1414, 1372, 1371), (1412, 1413, 1374, 1373), (1403, 1411, 1368, 1367), (1402, 1410, 1357, 1356), (1401, 1409, 1381, 1380), (1400, 1408, 1364, 1363), (1398, 1407, 1377, 1376), (1396, 1406, 1360, 1359), (1394, 1405, 1371, 1370), (1392, 1404, 1384, 1383), (1390, 1403, 1367, 1366), (1388, 1402, 1356, 1355), (1386, 1401, 1380, 1379), (1399, 1400, 1363, 1362), (1397, 1398, 1376, 1375), (1395, 1396, 1359, 1358), (1393, 1394, 1370, 1369), (1391, 1392, 1383, 1382), (1389, 1390, 1366, 1365), (1387, 1388, 1355, 1354), (1385, 1386, 1379, 1378), (1356, 1357, 1418, 1417), (1367, 1368, 1420, 1419), (1378, 1379, 1422, 1421), (1358, 1359, 1424, 1423), (1380, 1381, 1426, 1425), (1369, 1370, 1428, 1427), (1360, 1361, 1430, 1429), (1384, 1353, 1432, 1431), (1382, 1383, 1434, 1433), (1371, 1372, 1436, 1435), (1362, 1363, 1438, 1437), (1373, 1374, 1440, 1439), (1353, 1354, 1441, 1432), (1364, 1365, 1443, 1442), (1375, 1376, 1445, 1444), (1355, 1356, 1417, 1446), (1366, 1367, 1419, 1447), (1377, 1378, 1421, 1448), (1357, 1358, 1423, 1418), (1368, 1369, 1427, 1420), (1379, 1380, 1425, 1422), (1359, 1360, 1429, 1424), (1381, 1382, 1433, 1426), (1370, 1371, 1435, 1428), (1361, 1362, 1437, 1430), (1383, 1384, 1431, 1434), (1372, 1373, 1439, 1436), (1363, 1364, 1442, 1438), (1374, 1375, 1444, 1440), (1354, 1355, 1446, 1441), (1365, 1366, 1447, 1443), (1376, 1377, 1448, 1445)])
me_sphere_010.polygons.foreach_set('use_smooth', [True] * 1382)
me_sphere_010.polygons.foreach_set('material_index', [0, 0, 0, 0, 0, 0, 0, 0, 0, 0, 0, 0, 0, 0, 0, 0, 0, 0, 0, 0, 0, 0, 0, 0, 0, 0, 0, 0, 0, 0, 0, 0, 0, 0, 0, 0, 0, 0, 0, 0, 0, 0, 0, 0, 0, 0, 0, 0, 0, 0, 0, 0, 0, 0, 0, 0, 0, 0, 0, 0, 0, 0, 0, 0, 0, 0, 0, 0, 0, 0, 0, 0, 0, 0, 0, 0, 0, 0, 0, 0, 0, 0, 0, 0, 0, 0, 0, 0, 0, 0, 0, 0, 0, 0, 0, 0, 0, 0, 0, 0, 0, 0, 0, 0, 0, 0, 0, 0, 0, 0, 0, 0, 0, 0, 0, 0, 0, 0, 0, 0, 0, 0, 0, 0, 0, 0, 0, 0, 0, 0, 0, 0, 0, 0, 0, 0, 0, 0, 0, 0, 0, 0, 0, 0, 0, 0, 0, 0, 0, 0, 0, 0, 0, 0, 0, 0, 0, 0, 0, 0, 0, 0, 0, 0, 0, 0, 0, 0, 0, 0, 0, 0, 0, 0, 0, 0, 0, 0, 0, 0, 0, 0, 0, 0, 0, 0, 0, 0, 0, 0, 0, 0, 0, 0, 0, 0, 0, 0, 0, 0, 0, 0, 0, 0, 0, 0, 0, 0, 0, 0, 0, 0, 0, 0, 0, 0, 0, 0, 0, 0, 0, 0, 0, 0, 0, 0, 0, 0, 0, 0, 0, 0, 0, 0, 0, 0, 0, 0, 0, 0, 0, 0, 0, 0, 0, 0, 0, 0, 0, 0, 0, 0, 0, 0, 0, 0, 0, 0, 0, 0, 0, 0, 0, 0, 0, 0, 0, 0, 0, 0, 0, 0, 0, 0, 0, 0, 0, 0, 0, 0, 0, 0, 0, 0, 0, 0, 0, 0, 0, 0, 0, 0, 0, 0, 0, 0, 0, 0, 0, 0, 0, 0, 0, 0, 0, 0, 0, 0, 0, 0, 0, 0, 0, 0, 0, 0, 0, 0, 0, 0, 0, 0, 0, 0, 0, 0, 0, 0, 0, 0, 0, 0, 0, 0, 0, 0, 0, 0, 0, 0, 0, 0, 0, 0, 0, 0, 0, 0, 0, 0, 0, 0, 0, 0, 0, 0, 0, 0, 0, 0, 0, 0, 0, 0, 0, 0, 0, 0, 0, 0, 0, 0, 0, 0, 0, 0, 0, 0, 0, 0, 0, 0, 0, 0, 0, 0, 0, 0, 0, 0, 0, 0, 0, 0, 0, 0, 0, 0, 0, 0, 0, 0, 0, 0, 0, 0, 0, 0, 0, 0, 0, 0, 0, 0, 0, 0, 0, 0, 0, 0, 0, 0, 0, 0, 0, 0, 0, 0, 0, 0, 0, 0, 0, 0, 0, 0, 0, 0, 0, 0, 0, 0, 0, 0, 0, 0, 0, 0, 0, 0, 0, 0, 0, 0, 0, 0, 0, 0, 0, 0, 0, 0, 0, 0, 0, 0, 0, 0, 0, 0, 0, 0, 0, 0, 0, 0, 0, 0, 0, 0, 0, 0, 0, 0, 0, 0, 0, 0, 0, 0, 0, 0, 0, 0, 0, 0, 0, 0, 0, 0, 0, 0, 0, 0, 0, 0, 0, 0, 0, 0, 0, 0, 0, 0, 0, 0, 0, 0, 0, 0, 0, 0, 0, 0, 0, 0, 0, 0, 0, 0, 0, 0, 0, 0, 0, 0, 0, 0, 0, 0, 0, 0, 0, 0, 0, 0, 0, 0, 0, 0, 0, 0, 0, 0, 0, 0, 0, 0, 0, 0, 0, 0, 0, 0, 0, 0, 0, 0, 0, 0, 0, 0, 0, 0, 0, 0, 0, 0, 0, 0, 0, 0, 0, 0, 0, 0, 0, 0, 0, 0, 0, 0, 0, 0, 0, 0, 0, 0, 0, 0, 0, 0, 0, 0, 0, 0, 0, 0, 0, 0, 0, 0, 0, 0, 0, 0, 0, 0, 0, 0, 0, 0, 0, 0, 0, 0, 0, 0, 0, 0, 0, 0, 0, 0, 0, 0, 0, 0, 0, 0, 0, 0, 0, 0, 0, 0, 0, 0, 0, 0, 0, 0, 0, 0, 0, 0, 0, 0, 0, 0, 0, 0, 0, 0, 0, 0, 0, 0, 0, 0, 0, 0, 0, 0, 0, 0, 0, 0, 0, 0, 0, 0, 0, 1, 1, 1, 1, 1, 1, 1, 1, 1, 1, 1, 1, 1, 1, 1, 1, 1, 1, 1, 1, 1, 1, 1, 1, 1, 1, 1, 1, 1, 1, 1, 1, 1, 1, 1, 1, 1, 1, 1, 1, 1, 1, 1, 1, 1, 1, 1, 1, 1, 1, 1, 1, 1, 1, 1, 1, 0, 0, 0, 0, 0, 0, 0, 0, 0, 0, 0, 0, 0, 0, 0, 0, 0, 0, 0, 0, 0, 0, 0, 0, 0, 0, 0, 0, 0, 0, 0, 0, 0, 0, 0, 0, 0, 0, 0, 0, 0, 0, 0, 0, 0, 0, 0, 0, 0, 0, 0, 0, 0, 0, 0, 0, 0, 0, 0, 0, 0, 0, 1, 1, 1, 1, 1, 1, 1, 1, 1, 1, 1, 1, 1, 1, 1, 1, 1, 1, 1, 0, 0, 0, 0, 0, 0, 0, 0, 0, 0, 0, 0, 0, 0, 0, 0, 0, 0, 0, 0, 0, 0, 0, 0, 0, 0, 0, 0, 0, 0, 0, 0, 0, 0, 0, 0, 0, 0, 0, 0, 0, 0, 1, 1, 1, 1, 1, 1, 1, 1, 1, 1, 1, 1, 1, 1, 1, 1, 1, 1, 1, 0, 0, 0, 0, 0, 0, 0, 0, 0, 0, 1, 1, 1, 1, 1, 1, 1, 1, 1, 1, 0, 0, 0, 0, 0, 0, 0, 0, 0, 0, 0, 0, 0, 0, 0, 0, 0, 0, 0, 0, 0, 0, 0, 0, 0, 0, 0, 0, 0, 0, 0, 0, 0, 0, 0, 0, 0, 0, 0, 0, 0, 0, 0, 0, 0, 0, 0, 0, 0, 0, 0, 0, 0, 0, 0, 0, 0, 0, 0, 0, 0, 0, 0, 1, 1, 0, 0, 1, 1, 0, 1, 1, 0, 1, 0, 0, 1, 1, 0, 1, 1, 0, 0, 0, 1, 1, 0, 1, 1, 0, 0, 0, 1, 1, 0, 0, 0, 0, 0, 0, 0, 0, 0, 0, 0, 0, 0, 0, 0, 0, 0, 0, 0, 0, 0, 0, 0, 0, 0, 0, 0, 0, 0, 0, 0, 0, 0, 0, 0, 0, 0, 0, 0, 0, 0, 0, 0, 0, 0, 0, 0, 0, 0, 0, 0, 0, 0, 0, 0, 0, 0, 0, 0, 0, 0, 0, 0, 0, 0, 0, 0, 0, 0, 0, 0, 0, 0, 0, 0, 0, 0, 0, 0, 0, 0, 0, 0, 0, 0, 0, 0, 0, 0, 0, 0, 0, 0, 0, 0, 0, 0, 0, 0, 0, 0, 0, 0, 0, 0, 0, 0, 0, 0, 0, 0, 0, 0, 0, 0, 0, 0, 0, 0, 0, 0, 0, 0, 0, 0, 0, 0, 0, 0, 0, 1, 1, 1, 1, 1, 1, 1, 1, 1, 1, 1, 1, 1, 1, 1, 1, 1, 1, 1, 1, 1, 1, 1, 1, 1, 1, 1, 1, 1, 1, 1, 1, 1, 1, 1, 1, 1, 1, 1, 1, 1, 1, 1, 1, 1, 1, 1, 1, 1, 1, 1, 1, 1, 1, 1, 1, 1, 1, 1, 1, 1, 1, 1, 1, 1, 1, 1, 1, 1, 1, 1, 1, 1, 1, 1, 1, 1, 1, 1, 1, 1, 1, 1, 1, 1, 1, 1, 1, 1, 1, 1, 1, 1, 1, 1, 1, 1, 1, 1, 1, 1, 1, 1, 0, 1, 1, 1, 1, 1, 1, 1, 1, 1, 1, 1, 1, 1, 1, 0, 1, 1, 1, 1, 1, 1, 1, 1, 1, 0, 0, 0, 0, 0, 0, 0, 0, 0, 0, 0, 0, 0, 0, 0, 0, 0, 0, 0, 0, 0, 0, 0, 0, 0, 0, 0, 0, 0, 0, 0, 0, 0, 0, 1, 0, 1, 0, 0, 1, 1, 0, 0, 1, 1, 0, 0, 1, 0, 1, 0, 0, 1, 1, 0, 0, 1, 0, 1, 0, 0, 1, 1, 0, 1, 0, 0, 0, 0, 0, 0, 0, 0, 0, 0, 0, 0, 0, 0, 0, 0, 0, 0, 0, 0, 0, 0, 0, 0, 0, 0, 0, 0, 0, 0, 0, 0, 0, 0, 0, 0, 0, 0, 0, 0, 0, 0, 0, 0, 0, 0, 0, 0, 0, 0, 0, 0, 0, 0, 0, 0, 0, 0, 0, 0, 0, 0, 0, 0])
me_sphere_010.materials.append(mat_tea_pot_metal)
me_sphere_010.materials.append(mat_tea_pot_handle)
me_sphere_010.use_remesh_preserve_volume = False
me_sphere_010.use_remesh_preserve_attributes = False
me_sphere_010.use_mirror_vertex_groups = False
me_sphere_010.update()

# ---- objects
ob_tea_pot = bpy.data.objects.new('Tea Pot', me_sphere_010)

# ---- transforms, parenting, visibility, modifiers, constraints
ob_tea_pot.location = (0.0, 0.0, 0.0)
ob_tea_pot.lineart.crease_threshold = 0.0
_m = ob_tea_pot.modifiers.new('Subsurf', 'SUBSURF')
_m.uv_smooth = 'PRESERVE_CORNERS'
_m.quality = 2
_m.show_only_control_edges = False

# ---- collection membership
col_collection.objects.link(ob_tea_pot)

# ---- scene / render settings (as saved in the file)
scene.frame_start = 1; scene.frame_end = 250; scene.frame_set(1)
scene.render.engine = 'BLENDER_EEVEE_NEXT'
scene.cycles.use_denoising = False
scene.cycles.samples = 128
scene.cycles.sampling_pattern = 'TABULATED_SOBOL'
scene.cycles.use_adaptive_sampling = False
scene.cycles.use_light_tree = False
scene.eevee.use_gtao = True
scene.eevee.use_raytracing = True
scene.view_settings.view_transform = 'Filmic'
bpy.context.view_layer.update()

# ---- added for rendering (the .blend has no active camera and no usable light): camera, sun
cam_auto = bpy.data.cameras.new('AutoCamera')
cam_auto.lens = 50.0
cam_auto.sensor_width = 36.0
cam_auto.clip_end = 1000.0
ob_auto_camera = bpy.data.objects.new('AutoCamera', cam_auto)
scene.collection.objects.link(ob_auto_camera)
ob_auto_camera.location = (0.28397, -0.352903, 0.312899)
ob_auto_camera.rotation_euler = (1.09748, -7.21219e-08, 0.694738)
scene.camera = ob_auto_camera
light_auto_sun = bpy.data.lights.new('AutoSun', 'SUN')
light_auto_sun.energy = 3.0
light_auto_sun.angle = 0.0523599
ob_auto_sun = bpy.data.objects.new('AutoSun', light_auto_sun)
scene.collection.objects.link(ob_auto_sun)
ob_auto_sun.rotation_euler = (0.872665, 0.174533, 0.523599)
bpy.context.view_layer.update()
